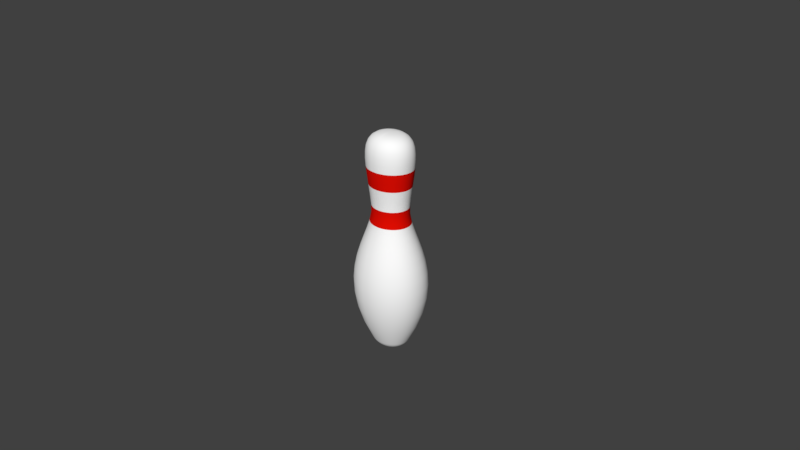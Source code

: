 # Source: 13.proyecto.pino.completo.blend  (saved by Blender 2.79.6; exported with 4.5.12 LTS)
import bpy
from mathutils import Matrix  # noqa: F401  (used for matrix-valued properties, if any)

bpy.ops.wm.read_factory_settings(use_empty=True)
scene = bpy.context.scene
scene.name = 'Scene'

# ---- collections
col_collection_1 = bpy.data.collections.new('Collection 1'); scene.collection.children.link(col_collection_1)

# ---- materials (node trees are filled in below, after node groups)
mat_material_001 = bpy.data.materials.new('Material.001')
mat_material_001.alpha_threshold = 0.0
mat_material_001.use_transparent_shadow = False
mat_material_001.diffuse_color = (1.0, 1.0, 1.0, 1.0)
mat_material_001.roughness = 0.5
mat_material_002 = bpy.data.materials.new('Material.002')
mat_material_002.alpha_threshold = 0.0
mat_material_002.use_transparent_shadow = False
mat_material_002.diffuse_color = (0.8, 0.004591, 0.0008343, 1.0)
mat_material_002.roughness = 0.5

# ---- material node trees

# ---- world
world_world = bpy.data.worlds.new('World'); scene.world = world_world
world_world.color = (0.05088, 0.05088, 0.05088)
world_world.use_sun_shadow = False
world_world.sun_shadow_jitter_overblur = 0.0

# ---- cameras
cam_camera = bpy.data.cameras.new('Camera')
cam_camera.clip_end = 100.0
cam_camera.lens = 35.0
cam_camera.sensor_width = 32.0
cam_camera.sensor_height = 18.0
cam_camera.ortho_scale = 7.314
cam_camera.dof.focus_distance = 0.0
cam_camera.dof.aperture_fstop = 128.0

# ---- meshes
me_cubeziercurve_000 = bpy.data.meshes.new('CUBezierCurve.000')
me_cubeziercurve_000.from_pydata([(24.25, 41.44, -75.5), (24.29, 25.31, -75.5), (24.08, 2.674, -75.5), (24.0, -6.215, -75.5), (24.11, -19.71, -75.5), (24.5, -34.24, -75.5), (24.92, -50.75, -75.5), (25.11, -81.38, -75.5), (24.07, -121.9, -75.5), (23.99, -123.7, -75.5), (23.91, -125.1, -75.5), (23.41, -129.1, -75.5), (22.97, -129.7, -75.5), (23.32, 51.78, -75.5), (23.68, 50.46, -75.5), (24.14, 45.27, -75.5), (24.32, 31.44, -75.5), (24.23, 18.46, -75.5), (24.16, 10.91, -75.5), (24.01, -12.9, -75.5), (24.29, -26.79, -75.5), (24.72, -42.19, -75.5), (25.07, -60.06, -75.5), (25.15, -70.23, -75.5), (24.61, -107.1, -75.5), (23.62, -128.0, -75.5), (23.51, -128.6, -75.5), (23.3, -129.4, -75.5), (23.19, -129.6, -75.5), (23.08, -129.7, -75.5), (23.95, 48.28, -75.5), (24.31, 36.82, -75.5), (24.94, -93.64, -75.5), (23.81, -126.3, -75.5), (23.72, -127.3, -75.5), (23.32, 51.78, -74.69), (23.67, 50.46, -74.06), (23.94, 48.28, -73.59), (24.12, 45.27, -73.26), (24.24, 41.44, -73.05), (24.3, 36.82, -72.95), (24.3, 31.44, -72.93), (24.28, 25.31, -72.98), (24.22, 18.46, -73.08), (24.15, 10.91, -73.21), (24.07, 2.674, -73.36), (23.99, -6.215, -73.49), (24.0, -12.9, -73.48), (24.1, -19.71, -73.3), (24.27, -26.79, -72.99), (24.48, -34.24, -72.62), (24.7, -42.19, -72.23), (24.9, -50.75, -71.87), (25.05, -60.06, -71.6), (25.12, -70.23, -71.47), (25.09, -81.38, -71.53), (24.92, -93.64, -71.83), (24.59, -107.1, -72.43), (24.06, -121.9, -73.37), (23.98, -123.7, -73.51), (23.89, -125.1, -73.66), (23.8, -126.3, -73.83), (23.71, -127.3, -74.0), (23.61, -128.0, -74.17), (23.51, -128.6, -74.36), (23.4, -129.1, -74.54), (23.29, -129.4, -74.73), (23.19, -129.6, -74.93), (23.08, -129.7, -75.12), (22.97, -129.7, -75.31), (23.3, 51.78, -73.9), (23.64, 50.46, -72.65), (23.9, 48.28, -71.71), (24.08, 45.27, -71.06), (24.19, 41.44, -70.65), (24.25, 36.82, -70.45), (24.26, 31.44, -70.41), (24.23, 25.31, -70.52), (24.17, 18.46, -70.71), (24.1, 10.91, -70.97), (24.03, 2.674, -71.26), (23.95, -6.215, -71.53), (23.96, -12.9, -71.5), (24.06, -19.71, -71.14), (24.22, -26.79, -70.54), (24.43, -34.24, -69.8), (24.64, -42.19, -69.02), (24.83, -50.75, -68.32), (24.98, -60.06, -67.79), (25.05, -70.23, -67.53), (25.01, -81.38, -67.65), (24.85, -93.64, -68.24), (24.53, -107.1, -69.42), (24.02, -121.9, -71.28), (23.94, -123.7, -71.56), (23.86, -125.1, -71.86), (23.77, -126.3, -72.18), (23.68, -127.3, -72.52), (23.58, -128.0, -72.87), (23.48, -128.6, -73.23), (23.38, -129.1, -73.6), (23.28, -129.4, -73.98), (23.17, -129.6, -74.36), (23.07, -129.7, -74.74), (22.97, -129.7, -75.13), (23.28, 51.78, -73.14), (23.6, 50.46, -71.3), (23.84, 48.28, -69.92), (24.01, 45.27, -68.96), (24.12, 41.44, -68.36), (24.17, 36.82, -68.06), (24.18, 31.44, -68.01), (24.15, 25.31, -68.16), (24.1, 18.46, -68.45), (24.03, 10.91, -68.84), (23.96, 2.674, -69.25), (23.89, -6.215, -69.65), (23.89, -12.9, -69.62), (23.99, -19.71, -69.08), (24.14, -26.79, -68.19), (24.34, -34.24, -67.1), (24.54, -42.19, -65.96), (24.72, -50.75, -64.93), (24.86, -60.06, -64.14), (24.92, -70.23, -63.76), (24.89, -81.38, -63.94), (24.74, -93.64, -64.81), (24.43, -107.1, -66.55), (23.95, -121.9, -69.29), (23.88, -123.7, -69.7), (23.8, -125.1, -70.15), (23.72, -126.3, -70.62), (23.63, -127.3, -71.11), (23.54, -128.0, -71.63), (23.45, -128.6, -72.16), (23.35, -129.1, -72.71), (23.26, -129.4, -73.26), (23.16, -129.6, -73.82), (23.06, -129.7, -74.38), (22.96, -129.7, -74.95), (23.24, 51.78, -72.43), (23.54, 50.46, -70.04), (23.76, 48.28, -68.25), (23.92, 45.27, -67.01), (24.01, 41.44, -66.22), (24.06, 36.82, -65.84), (24.07, 31.44, -65.78), (24.04, 25.31, -65.97), (24.0, 18.46, -66.35), (23.93, 10.91, -66.85), (23.87, 2.674, -67.39), (23.8, -6.215, -67.9), (23.81, -12.9, -67.86), (23.9, -19.71, -67.16), (24.04, -26.79, -66.01), (24.21, -34.24, -64.6), (24.4, -42.19, -63.12), (24.56, -50.75, -61.77), (24.69, -60.06, -60.75), (24.75, -70.23, -60.26), (24.72, -81.38, -60.49), (24.58, -93.64, -61.63), (24.3, -107.1, -63.88), (23.86, -121.9, -67.44), (23.8, -123.7, -67.97), (23.72, -125.1, -68.55), (23.65, -126.3, -69.16), (23.57, -127.3, -69.8), (23.49, -128.0, -70.47), (23.4, -128.6, -71.16), (23.31, -129.1, -71.87), (23.22, -129.4, -72.59), (23.13, -129.6, -73.32), (23.04, -129.7, -74.05), (22.95, -129.7, -74.78), (23.2, 51.78, -71.8), (23.46, 50.46, -68.91), (23.66, 48.28, -66.75), (23.8, 45.27, -65.24), (23.88, 41.44, -64.3), (23.92, 36.82, -63.83), (23.93, 31.44, -63.76), (23.91, 25.31, -63.99), (23.87, 18.46, -64.45), (23.81, 10.91, -65.05), (23.75, 2.674, -65.7), (23.7, -6.215, -66.33), (23.7, -12.9, -66.27), (23.78, -19.71, -65.43), (23.91, -26.79, -64.04), (24.06, -34.24, -62.33), (24.22, -42.19, -60.55), (24.37, -50.75, -58.92), (24.48, -60.06, -57.7), (24.54, -70.23, -57.1), (24.51, -81.38, -57.37), (24.39, -93.64, -58.75), (24.14, -107.1, -61.47), (23.75, -121.9, -65.77), (23.69, -123.7, -66.41), (23.63, -125.1, -67.1), (23.56, -126.3, -67.84), (23.49, -127.3, -68.62), (23.42, -128.0, -69.43), (23.34, -128.6, -70.26), (23.26, -129.1, -71.12), (23.18, -129.4, -71.99), (23.1, -129.6, -72.87), (23.02, -129.7, -73.75), (22.94, -129.7, -74.63), (23.15, 51.78, -71.24), (23.37, 50.46, -67.92), (23.54, 48.28, -65.44), (23.66, 45.27, -63.71), (23.73, 41.44, -62.62), (23.77, 36.82, -62.09), (23.77, 31.44, -62.0), (23.75, 25.31, -62.27), (23.72, 18.46, -62.8), (23.67, 10.91, -63.49), (23.62, 2.674, -64.24), (23.57, -6.215, -64.96), (23.58, -12.9, -64.89), (23.64, -19.71, -63.93), (23.75, -26.79, -62.33), (23.88, -34.24, -60.37), (24.02, -42.19, -58.31), (24.15, -50.75, -56.45), (24.24, -60.06, -55.03), (24.29, -70.23, -54.35), (24.27, -81.38, -54.66), (24.16, -93.64, -56.24), (23.95, -107.1, -59.37), (23.62, -121.9, -64.31), (23.57, -123.7, -65.05), (23.51, -125.1, -65.85), (23.46, -126.3, -66.7), (23.39, -127.3, -67.59), (23.33, -128.0, -68.52), (23.27, -128.6, -69.48), (23.2, -129.1, -70.46), (23.13, -129.4, -71.46), (23.07, -129.6, -72.47), (23.0, -129.7, -73.49), (22.93, -129.7, -74.5), (23.09, 51.78, -70.78), (23.27, 50.46, -67.11), (23.41, 48.28, -64.36), (23.5, 45.27, -62.44), (23.56, 41.44, -61.24), (23.59, 36.82, -60.64), (23.59, 31.44, -60.55), (23.58, 25.31, -60.85), (23.55, 18.46, -61.43), (23.51, 10.91, -62.2), (23.47, 2.674, -63.03), (23.43, -6.215, -63.82), (23.43, -12.9, -63.75), (23.49, -19.71, -62.68), (23.57, -26.79, -60.91), (23.68, -34.24, -58.74), (23.79, -42.19, -56.46), (23.89, -50.75, -54.39), (23.97, -60.06, -52.83), (24.01, -70.23, -52.07), (23.99, -81.38, -52.42), (23.9, -93.64, -54.17), (23.73, -107.1, -57.63), (23.47, -121.9, -63.1), (23.43, -123.7, -63.93), (23.38, -125.1, -64.81), (23.34, -126.3, -65.75), (23.29, -127.3, -66.74), (23.24, -128.0, -67.77), (23.19, -128.6, -68.83), (23.13, -129.1, -69.92), (23.08, -129.4, -71.03), (23.03, -129.6, -72.15), (22.97, -129.7, -73.27), (22.92, -129.7, -74.39), (23.03, 51.78, -70.43), (23.16, 50.46, -66.48), (23.26, 48.28, -63.53), (23.33, 45.27, -61.46), (23.37, 41.44, -60.17), (23.39, 36.82, -59.53), (23.39, 31.44, -59.43), (23.38, 25.31, -59.75), (23.36, 18.46, -60.38), (23.34, 10.91, -61.2), (23.31, 2.674, -62.09), (23.28, -6.215, -62.95), (23.28, -12.9, -62.87), (23.32, -19.71, -61.72), (23.38, -26.79, -59.81), (23.46, -34.24, -57.48), (23.54, -42.19, -55.04), (23.61, -50.75, -52.81), (23.67, -60.06, -51.13), (23.7, -70.23, -50.31), (23.68, -81.38, -50.69), (23.62, -93.64, -52.57), (23.5, -107.1, -56.29), (23.3, -121.9, -62.18), (23.27, -123.7, -63.06), (23.24, -125.1, -64.01), (23.21, -126.3, -65.02), (23.17, -127.3, -66.08), (23.14, -128.0, -67.19), (23.1, -128.6, -68.33), (23.06, -129.1, -69.5), (23.02, -129.4, -70.69), (22.98, -129.6, -71.89), (22.94, -129.7, -73.1), (22.9, -129.7, -74.31), (22.96, 51.78, -70.19), (23.04, 50.46, -66.05), (23.1, 48.28, -62.96), (23.15, 45.27, -60.8), (23.17, 41.44, -59.44), (23.18, 36.82, -58.77), (23.19, 31.44, -58.67), (23.18, 25.31, -59.0), (23.17, 18.46, -59.66), (23.15, 10.91, -60.52), (23.13, 2.674, -61.46), (23.12, -6.215, -62.35), (23.12, -12.9, -62.27), (23.14, -19.71, -61.07), (23.18, -26.79, -59.07), (23.23, -34.24, -56.63), (23.28, -42.19, -54.07), (23.32, -50.75, -51.74), (23.35, -60.06, -49.98), (23.37, -70.23, -49.12), (23.36, -81.38, -49.51), (23.32, -93.64, -51.49), (23.25, -107.1, -55.38), (23.13, -121.9, -61.54), (23.11, -123.7, -62.47), (23.09, -125.1, -63.47), (23.07, -126.3, -64.52), (23.05, -127.3, -65.64), (23.03, -128.0, -66.79), (23.01, -128.6, -67.99), (22.98, -129.1, -69.22), (22.96, -129.4, -70.46), (22.93, -129.6, -71.72), (22.91, -129.7, -72.99), (22.89, -129.7, -74.25), (22.9, 51.78, -70.07), (22.92, 50.46, -65.83), (22.94, 48.28, -62.67), (22.96, 45.27, -60.46), (22.97, 41.44, -59.07), (22.97, 36.82, -58.39), (22.97, 31.44, -58.28), (22.97, 25.31, -58.63), (22.96, 18.46, -59.3), (22.96, 10.91, -60.18), (22.95, 2.674, -61.14), (22.95, -6.215, -62.05), (22.95, -12.9, -61.97), (22.96, -19.71, -60.74), (22.97, -26.79, -58.7), (22.98, -34.24, -56.2), (23.0, -42.19, -53.58), (23.02, -50.75, -51.2), (23.03, -60.06, -49.39), (23.03, -70.23, -48.52), (23.03, -81.38, -48.92), (23.02, -93.64, -50.94), (22.99, -107.1, -54.92), (22.95, -121.9, -61.23), (22.95, -123.7, -62.17), (22.94, -125.1, -63.19), (22.93, -126.3, -64.27), (22.93, -127.3, -65.41), (22.92, -128.0, -66.59), (22.91, -128.6, -67.82), (22.9, -129.1, -69.07), (22.89, -129.4, -70.35), (22.89, -129.6, -71.64), (22.88, -129.7, -72.93), (22.87, -129.7, -74.22), (22.83, 51.78, -70.07), (22.8, 50.46, -65.83), (22.78, 48.28, -62.67), (22.77, 45.27, -60.46), (22.76, 41.44, -59.07), (22.75, 36.82, -58.39), (22.75, 31.44, -58.28), (22.75, 25.31, -58.63), (22.76, 18.46, -59.3), (22.76, 10.91, -60.18), (22.77, 2.674, -61.14), (22.78, -6.215, -62.05), (22.78, -12.9, -61.97), (22.77, -19.71, -60.74), (22.76, -26.79, -58.7), (22.74, -34.24, -56.2), (22.72, -42.19, -53.58), (22.71, -50.75, -51.2), (22.7, -60.06, -49.39), (22.69, -70.23, -48.52), (22.69, -81.38, -48.92), (22.71, -93.64, -50.94), (22.73, -107.1, -54.92), (22.77, -121.9, -61.23), (22.78, -123.7, -62.17), (22.78, -125.1, -63.19), (22.79, -126.3, -64.27), (22.8, -127.3, -65.41), (22.81, -128.0, -66.59), (22.81, -128.6, -67.82), (22.82, -129.1, -69.07), (22.83, -129.4, -70.35), (22.84, -129.6, -71.64), (22.85, -129.7, -72.93), (22.85, -129.7, -74.22), (22.76, 51.78, -70.19), (22.68, 50.46, -66.05), (22.62, 48.28, -62.96), (22.58, 45.27, -60.8), (22.55, 41.44, -59.44), (22.54, 36.82, -58.77), (22.54, 31.44, -58.67), (22.54, 25.31, -59.0), (22.56, 18.46, -59.66), (22.57, 10.91, -60.52), (22.59, 2.674, -61.46), (22.61, -6.215, -62.35), (22.61, -12.9, -62.27), (22.58, -19.71, -61.07), (22.54, -26.79, -59.07), (22.5, -34.24, -56.63), (22.45, -42.19, -54.07), (22.4, -50.75, -51.74), (22.37, -60.06, -49.98), (22.35, -70.23, -49.12), (22.36, -81.38, -49.51), (22.4, -93.64, -51.49), (22.47, -107.1, -55.38), (22.59, -121.9, -61.54), (22.61, -123.7, -62.47), (22.63, -125.1, -63.47), (22.65, -126.3, -64.52), (22.67, -127.3, -65.64), (22.69, -128.0, -66.79), (22.72, -128.6, -67.99), (22.74, -129.1, -69.22), (22.76, -129.4, -70.46), (22.79, -129.6, -71.72), (22.81, -129.7, -72.99), (22.84, -129.7, -74.25), (22.69, 51.78, -70.43), (22.56, 50.46, -66.48), (22.46, 48.28, -63.53), (22.4, 45.27, -61.46), (22.35, 41.44, -60.17), (22.33, 36.82, -59.53), (22.33, 31.44, -59.43), (22.34, 25.31, -59.75), (22.36, 18.46, -60.38), (22.39, 10.91, -61.2), (22.42, 2.674, -62.09), (22.44, -6.215, -62.95), (22.44, -12.9, -62.87), (22.4, -19.71, -61.72), (22.34, -26.79, -59.81), (22.26, -34.24, -57.48), (22.18, -42.19, -55.04), (22.11, -50.75, -52.81), (22.05, -60.06, -51.13), (22.03, -70.23, -50.31), (22.04, -81.38, -50.69), (22.1, -93.64, -52.57), (22.22, -107.1, -56.29), (22.42, -121.9, -62.18), (22.45, -123.7, -63.06), (22.48, -125.1, -64.01), (22.51, -126.3, -65.02), (22.55, -127.3, -66.08), (22.59, -128.0, -67.19), (22.62, -128.6, -68.33), (22.66, -129.1, -69.5), (22.7, -129.4, -70.69), (22.74, -129.6, -71.89), (22.78, -129.7, -73.1), (22.82, -129.7, -74.31), (22.63, 51.78, -70.78), (22.45, 50.46, -67.11), (22.32, 48.28, -64.36), (22.22, 45.27, -62.44), (22.17, 41.44, -61.24), (22.14, 36.82, -60.64), (22.13, 31.44, -60.55), (22.15, 25.31, -60.85), (22.17, 18.46, -61.43), (22.21, 10.91, -62.2), (22.25, 2.674, -63.03), (22.29, -6.215, -63.82), (22.29, -12.9, -63.75), (22.24, -19.71, -62.68), (22.15, -26.79, -60.91), (22.04, -34.24, -58.74), (21.93, -42.19, -56.46), (21.83, -50.75, -54.39), (21.75, -60.06, -52.83), (21.72, -70.23, -52.07), (21.73, -81.38, -52.42), (21.82, -93.64, -54.17), (21.99, -107.1, -57.63), (22.26, -121.9, -63.1), (22.3, -123.7, -63.93), (22.34, -125.1, -64.81), (22.39, -126.3, -65.75), (22.43, -127.3, -66.74), (22.48, -128.0, -67.77), (22.54, -128.6, -68.83), (22.59, -129.1, -69.92), (22.64, -129.4, -71.03), (22.7, -129.6, -72.15), (22.75, -129.7, -73.27), (22.81, -129.7, -74.39), (22.57, 51.78, -71.24), (22.35, 50.46, -67.92), (22.18, 48.28, -65.44), (22.07, 45.27, -63.71), (21.99, 41.44, -62.62), (21.96, 36.82, -62.09), (21.95, 31.44, -62.0), (21.97, 25.31, -62.27), (22.01, 18.46, -62.8), (22.05, 10.91, -63.49), (22.1, 2.674, -64.24), (22.15, -6.215, -64.96), (22.15, -12.9, -64.89), (22.08, -19.71, -63.93), (21.97, -26.79, -62.33), (21.84, -34.24, -60.37), (21.7, -42.19, -58.31), (21.58, -50.75, -56.45), (21.48, -60.06, -55.03), (21.44, -70.23, -54.35), (21.46, -81.38, -54.66), (21.56, -93.64, -56.24), (21.77, -107.1, -59.37), (22.11, -121.9, -64.31), (22.16, -123.7, -65.05), (22.21, -125.1, -65.85), (22.27, -126.3, -66.7), (22.33, -127.3, -67.59), (22.39, -128.0, -68.52), (22.46, -128.6, -69.48), (22.52, -129.1, -70.46), (22.59, -129.4, -71.46), (22.66, -129.6, -72.47), (22.73, -129.7, -73.49), (22.79, -129.7, -74.5), (22.52, 51.78, -71.8), (22.26, 50.46, -68.91), (22.06, 48.28, -66.75), (21.93, 45.27, -65.24), (21.84, 41.44, -64.3), (21.8, 36.82, -63.83), (21.79, 31.44, -63.76), (21.81, 25.31, -63.99), (21.85, 18.46, -64.45), (21.91, 10.91, -65.05), (21.97, 2.674, -65.7), (22.03, -6.215, -66.33), (22.02, -12.9, -66.27), (21.94, -19.71, -65.43), (21.82, -26.79, -64.04), (21.66, -34.24, -62.33), (21.5, -42.19, -60.55), (21.35, -50.75, -58.92), (21.24, -60.06, -57.7), (21.18, -70.23, -57.1), (21.21, -81.38, -57.37), (21.34, -93.64, -58.75), (21.58, -107.1, -61.47), (21.97, -121.9, -65.77), (22.03, -123.7, -66.41), (22.1, -125.1, -67.1), (22.16, -126.3, -67.84), (22.23, -127.3, -68.62), (22.31, -128.0, -69.43), (22.38, -128.6, -70.26), (22.46, -129.1, -71.12), (22.54, -129.4, -71.99), (22.62, -129.6, -72.87), (22.7, -129.7, -73.75), (22.78, -129.7, -74.63), (22.48, 51.78, -72.43), (22.18, 50.46, -70.04), (21.96, 48.28, -68.25), (21.81, 45.27, -67.01), (21.71, 41.44, -66.22), (21.66, 36.82, -65.84), (21.66, 31.44, -65.78), (21.68, 25.31, -65.97), (21.73, 18.46, -66.35), (21.79, 10.91, -66.85), (21.86, 2.674, -67.39), (21.92, -6.215, -67.9), (21.91, -12.9, -67.86), (21.83, -19.71, -67.16), (21.68, -26.79, -66.01), (21.51, -34.24, -64.6), (21.33, -42.19, -63.12), (21.16, -50.75, -61.77), (21.03, -60.06, -60.75), (20.97, -70.23, -60.26), (21.0, -81.38, -60.49), (21.14, -93.64, -61.63), (21.42, -107.1, -63.88), (21.86, -121.9, -67.44), (21.93, -123.7, -67.97), (22.0, -125.1, -68.55), (22.07, -126.3, -69.16), (22.15, -127.3, -69.8), (22.24, -128.0, -70.47), (22.32, -128.6, -71.16), (22.41, -129.1, -71.87), (22.5, -129.4, -72.59), (22.59, -129.6, -73.32), (22.68, -129.7, -74.05), (22.77, -129.7, -74.78), (22.45, 51.78, -73.14), (22.12, 50.46, -71.3), (21.88, 48.28, -69.92), (21.71, 45.27, -68.96), (21.61, 41.44, -68.36), (21.55, 36.82, -68.06), (21.55, 31.44, -68.01), (21.57, 25.31, -68.16), (21.62, 18.46, -68.45), (21.69, 10.91, -68.84), (21.76, 2.674, -69.25), (21.83, -6.215, -69.65), (21.83, -12.9, -69.62), (21.73, -19.71, -69.08), (21.58, -26.79, -68.19), (21.39, -34.24, -67.1), (21.19, -42.19, -65.96), (21.01, -50.75, -64.93), (20.87, -60.06, -64.14), (20.8, -70.23, -63.76), (20.83, -81.38, -63.94), (20.99, -93.64, -64.81), (21.29, -107.1, -66.55), (21.77, -121.9, -69.29), (21.84, -123.7, -69.7), (21.92, -125.1, -70.15), (22.0, -126.3, -70.62), (22.09, -127.3, -71.11), (22.18, -128.0, -71.63), (22.27, -128.6, -72.16), (22.37, -129.1, -72.71), (22.47, -129.4, -73.26), (22.57, -129.6, -73.82), (22.67, -129.7, -74.38), (22.76, -129.7, -74.95), (22.42, 51.78, -73.9), (22.08, 50.46, -72.65), (21.82, 48.28, -71.71), (21.64, 45.27, -71.06), (21.53, 41.44, -70.65), (21.48, 36.82, -70.45), (21.47, 31.44, -70.41), (21.49, 25.31, -70.52), (21.55, 18.46, -70.71), (21.62, 10.91, -70.97), (21.7, 2.674, -71.26), (21.77, -6.215, -71.53), (21.77, -12.9, -71.5), (21.67, -19.71, -71.14), (21.5, -26.79, -70.54), (21.3, -34.24, -69.8), (21.09, -42.19, -69.02), (20.89, -50.75, -68.32), (20.75, -60.06, -67.79), (20.68, -70.23, -67.53), (20.71, -81.38, -67.65), (20.87, -93.64, -68.24), (21.19, -107.1, -69.42), (21.71, -121.9, -71.28), (21.78, -123.7, -71.56), (21.86, -125.1, -71.86), (21.95, -126.3, -72.18), (22.04, -127.3, -72.52), (22.14, -128.0, -72.87), (22.24, -128.6, -73.23), (22.34, -129.1, -73.6), (22.44, -129.4, -73.98), (22.55, -129.6, -74.36), (22.65, -129.7, -74.74), (22.76, -129.7, -75.13), (22.41, 51.78, -74.69), (22.05, 50.46, -74.06), (21.79, 48.28, -73.59), (21.6, 45.27, -73.26), (21.48, 41.44, -73.05), (21.43, 36.82, -72.95), (21.42, 31.44, -72.93), (21.45, 25.31, -72.98), (21.5, 18.46, -73.08), (21.58, 10.91, -73.21), (21.66, 2.674, -73.36), (21.73, -6.215, -73.49), (21.73, -12.9, -73.48), (21.62, -19.71, -73.3), (21.45, -26.79, -72.99), (21.24, -34.24, -72.62), (21.02, -42.19, -72.23), (20.82, -50.75, -71.87), (20.67, -60.06, -71.6), (20.6, -70.23, -71.47), (20.63, -81.38, -71.53), (20.8, -93.64, -71.83), (21.14, -107.1, -72.43), (21.66, -121.9, -73.37), (21.74, -123.7, -73.51), (21.83, -125.1, -73.66), (21.92, -126.3, -73.83), (22.02, -127.3, -74.0), (22.11, -128.0, -74.17), (22.22, -128.6, -74.36), (22.32, -129.1, -74.54), (22.43, -129.4, -74.73), (22.54, -129.6, -74.93), (22.65, -129.7, -75.12), (22.75, -129.7, -75.31), (22.4, 51.78, -75.5), (22.04, 50.46, -75.5), (21.77, 48.28, -75.5), (21.59, 45.27, -75.5), (21.47, 41.44, -75.5), (21.41, 36.82, -75.5), (21.4, 31.44, -75.5), (21.43, 25.31, -75.5), (21.49, 18.46, -75.5), (21.56, 10.91, -75.5), (21.64, 2.674, -75.5), (21.72, -6.215, -75.5), (21.71, -12.9, -75.5), (21.61, -19.71, -75.5), (21.44, -26.79, -75.5), (21.22, -34.24, -75.5), (21.0, -42.19, -75.5), (20.8, -50.75, -75.5), (20.65, -60.06, -75.5), (20.57, -70.23, -75.5), (20.61, -81.38, -75.5), (20.78, -93.64, -75.5), (21.12, -107.1, -75.5), (21.65, -121.9, -75.5), (21.73, -123.7, -75.5), (21.82, -125.1, -75.5), (21.91, -126.3, -75.5), (22.01, -127.3, -75.5), (22.11, -128.0, -75.5), (22.21, -128.6, -75.5), (22.32, -129.1, -75.5), (22.42, -129.4, -75.5), (22.53, -129.6, -75.5), (22.64, -129.7, -75.5), (22.75, -129.7, -75.5), (22.41, 51.78, -76.32), (22.05, 50.46, -76.95), (21.79, 48.28, -77.42), (21.6, 45.27, -77.75), (21.48, 41.44, -77.96), (21.43, 36.82, -78.06), (21.42, 31.44, -78.08), (21.45, 25.31, -78.03), (21.5, 18.46, -77.93), (21.58, 10.91, -77.79), (21.66, 2.674, -77.65), (21.73, -6.215, -77.51), (21.73, -12.9, -77.53), (21.62, -19.71, -77.71), (21.45, -26.79, -78.02), (21.24, -34.24, -78.39), (21.02, -42.19, -78.78), (20.82, -50.75, -79.14), (20.67, -60.06, -79.41), (20.6, -70.23, -79.54), (20.63, -81.38, -79.48), (20.8, -93.64, -79.18), (21.14, -107.1, -78.58), (21.66, -121.9, -77.64), (21.74, -123.7, -77.5), (21.83, -125.1, -77.34), (21.92, -126.3, -77.18), (22.02, -127.3, -77.01), (22.11, -128.0, -76.84), (22.22, -128.6, -76.65), (22.32, -129.1, -76.47), (22.43, -129.4, -76.27), (22.54, -129.6, -76.08), (22.65, -129.7, -75.89), (22.75, -129.7, -75.7), (22.42, 51.78, -77.11), (22.08, 50.46, -78.36), (21.82, 48.28, -79.3), (21.64, 45.27, -79.95), (21.53, 41.44, -80.36), (21.48, 36.82, -80.56), (21.47, 31.44, -80.59), (21.49, 25.31, -80.49), (21.55, 18.46, -80.29), (21.62, 10.91, -80.03), (21.7, 2.674, -79.75), (21.77, -6.215, -79.48), (21.77, -12.9, -79.5), (21.67, -19.71, -79.87), (21.5, -26.79, -80.47), (21.3, -34.24, -81.21), (21.09, -42.19, -81.98), (20.89, -50.75, -82.69), (20.75, -60.06, -83.22), (20.68, -70.23, -83.48), (20.71, -81.38, -83.36), (20.87, -93.64, -82.77), (21.19, -107.1, -81.59), (21.71, -121.9, -79.72), (21.78, -123.7, -79.44), (21.86, -125.1, -79.14), (21.95, -126.3, -78.82), (22.04, -127.3, -78.49), (22.14, -128.0, -78.14), (22.24, -128.6, -77.78), (22.34, -129.1, -77.41), (22.44, -129.4, -77.03), (22.55, -129.6, -76.65), (22.65, -129.7, -76.26), (22.76, -129.7, -75.88), (22.45, 51.78, -77.87), (22.12, 50.46, -79.71), (21.88, 48.28, -81.09), (21.71, 45.27, -82.05), (21.61, 41.44, -82.65), (21.55, 36.82, -82.95), (21.55, 31.44, -83.0), (21.57, 25.31, -82.85), (21.62, 18.46, -82.55), (21.69, 10.91, -82.17), (21.76, 2.674, -81.75), (21.83, -6.215, -81.36), (21.83, -12.9, -81.39), (21.73, -19.71, -81.93), (21.58, -26.79, -82.82), (21.39, -34.24, -83.91), (21.19, -42.19, -85.04), (21.01, -50.75, -86.08), (20.87, -60.06, -86.86), (20.8, -70.23, -87.24), (20.83, -81.38, -87.07), (20.99, -93.64, -86.19), (21.29, -107.1, -84.46), (21.77, -121.9, -81.72), (21.84, -123.7, -81.3), (21.92, -125.1, -80.86), (22.0, -126.3, -80.39), (22.09, -127.3, -79.9), (22.18, -128.0, -79.38), (22.27, -128.6, -78.85), (22.37, -129.1, -78.3), (22.47, -129.4, -77.75), (22.57, -129.6, -77.19), (22.67, -129.7, -76.62), (22.76, -129.7, -76.06), (22.48, 51.78, -78.57), (22.18, 50.46, -80.97), (21.96, 48.28, -82.75), (21.81, 45.27, -84.0), (21.71, 41.44, -84.79), (21.66, 36.82, -85.17), (21.66, 31.44, -85.23), (21.68, 25.31, -85.04), (21.73, 18.46, -84.66), (21.79, 10.91, -84.16), (21.86, 2.674, -83.62), (21.92, -6.215, -83.1), (21.91, -12.9, -83.15), (21.83, -19.71, -83.85), (21.68, -26.79, -85.0), (21.51, -34.24, -86.41), (21.33, -42.19, -87.89), (21.16, -50.75, -89.23), (21.03, -60.06, -90.25), (20.97, -70.23, -90.75), (21.0, -81.38, -90.52), (21.14, -93.64, -89.38), (21.42, -107.1, -87.13), (21.86, -121.9, -83.57), (21.93, -123.7, -83.04), (22.0, -125.1, -82.46), (22.07, -126.3, -81.85), (22.15, -127.3, -81.21), (22.24, -128.0, -80.54), (22.32, -128.6, -79.85), (22.41, -129.1, -79.14), (22.5, -129.4, -78.42), (22.59, -129.6, -77.69), (22.68, -129.7, -76.96), (22.77, -129.7, -76.23), (22.52, 51.78, -79.21), (22.26, 50.46, -82.1), (22.06, 48.28, -84.26), (21.93, 45.27, -85.77), (21.84, 41.44, -86.71), (21.8, 36.82, -87.18), (21.79, 31.44, -87.25), (21.81, 25.31, -87.01), (21.85, 18.46, -86.56), (21.91, 10.91, -85.96), (21.97, 2.674, -85.3), (22.03, -6.215, -84.68), (22.02, -12.9, -84.73), (21.94, -19.71, -85.58), (21.82, -26.79, -86.97), (21.66, -34.24, -88.67), (21.5, -42.19, -90.46), (21.35, -50.75, -92.08), (21.24, -60.06, -93.31), (21.18, -70.23, -93.91), (21.21, -81.38, -93.64), (21.34, -93.64, -92.26), (21.58, -107.1, -89.54), (21.97, -121.9, -85.24), (22.03, -123.7, -84.6), (22.1, -125.1, -83.9), (22.16, -126.3, -83.16), (22.23, -127.3, -82.39), (22.31, -128.0, -81.58), (22.38, -128.6, -80.75), (22.46, -129.1, -79.89), (22.54, -129.4, -79.02), (22.62, -129.6, -78.14), (22.7, -129.7, -77.26), (22.78, -129.7, -76.38), (22.57, 51.78, -79.76), (22.35, 50.46, -83.09), (22.18, 48.28, -85.56), (22.07, 45.27, -87.3), (21.99, 41.44, -88.39), (21.96, 36.82, -88.92), (21.95, 31.44, -89.01), (21.97, 25.31, -88.74), (22.01, 18.46, -88.21), (22.05, 10.91, -87.52), (22.1, 2.674, -86.77), (22.15, -6.215, -86.05), (22.15, -12.9, -86.11), (22.08, -19.71, -87.08), (21.97, -26.79, -88.68), (21.84, -34.24, -90.64), (21.7, -42.19, -92.69), (21.58, -50.75, -94.56), (21.48, -60.06, -95.97), (21.44, -70.23, -96.66), (21.46, -81.38, -96.35), (21.56, -93.64, -94.76), (21.77, -107.1, -91.64), (22.11, -121.9, -86.7), (22.16, -123.7, -85.96), (22.21, -125.1, -85.16), (22.27, -126.3, -84.31), (22.33, -127.3, -83.42), (22.39, -128.0, -82.49), (22.46, -128.6, -81.53), (22.52, -129.1, -80.55), (22.59, -129.4, -79.55), (22.66, -129.6, -78.54), (22.73, -129.7, -77.52), (22.79, -129.7, -76.51), (22.63, 51.78, -80.22), (22.45, 50.46, -83.9), (22.32, 48.28, -86.65), (22.22, 45.27, -88.57), (22.17, 41.44, -89.77), (22.14, 36.82, -90.37), (22.13, 31.44, -90.46), (22.15, 25.31, -90.16), (22.17, 18.46, -89.57), (22.21, 10.91, -88.81), (22.25, 2.674, -87.98), (22.29, -6.215, -87.19), (22.29, -12.9, -87.26), (22.24, -19.71, -88.33), (22.15, -26.79, -90.1), (22.04, -34.24, -92.27), (21.93, -42.19, -94.54), (21.83, -50.75, -96.61), (21.75, -60.06, -98.18), (21.72, -70.23, -98.94), (21.73, -81.38, -98.59), (21.82, -93.64, -96.84), (21.99, -107.1, -93.38), (22.26, -121.9, -87.9), (22.3, -123.7, -87.08), (22.34, -125.1, -86.2), (22.39, -126.3, -85.26), (22.43, -127.3, -84.27), (22.48, -128.0, -83.24), (22.54, -128.6, -82.18), (22.59, -129.1, -81.09), (22.64, -129.4, -79.98), (22.7, -129.6, -78.86), (22.75, -129.7, -77.74), (22.81, -129.7, -76.62), (22.69, 51.78, -80.58), (22.56, 50.46, -84.53), (22.46, 48.28, -87.48), (22.4, 45.27, -89.55), (22.35, 41.44, -90.84), (22.33, 36.82, -91.48), (22.33, 31.44, -91.58), (22.34, 25.31, -91.26), (22.36, 18.46, -90.63), (22.39, 10.91, -89.81), (22.42, 2.674, -88.91), (22.44, -6.215, -88.06), (22.44, -12.9, -88.14), (22.4, -19.71, -89.29), (22.34, -26.79, -91.19), (22.26, -34.24, -93.53), (22.18, -42.19, -95.97), (22.11, -50.75, -98.19), (22.05, -60.06, -99.88), (22.03, -70.23, -100.7), (22.04, -81.38, -100.3), (22.1, -93.64, -98.44), (22.22, -107.1, -94.71), (22.42, -121.9, -88.83), (22.45, -123.7, -87.95), (22.48, -125.1, -87.0), (22.51, -126.3, -85.99), (22.55, -127.3, -84.93), (22.59, -128.0, -83.82), (22.62, -128.6, -82.68), (22.66, -129.1, -81.51), (22.7, -129.4, -80.32), (22.74, -129.6, -79.11), (22.78, -129.7, -77.9), (22.82, -129.7, -76.7), (22.76, 51.78, -80.82), (22.68, 50.46, -84.96), (22.62, 48.28, -88.05), (22.58, 45.27, -90.21), (22.55, 41.44, -91.57), (22.54, 36.82, -92.24), (22.54, 31.44, -92.34), (22.54, 25.31, -92.0), (22.56, 18.46, -91.34), (22.57, 10.91, -90.49), (22.59, 2.674, -89.55), (22.61, -6.215, -88.66), (22.61, -12.9, -88.73), (22.58, -19.71, -89.94), (22.54, -26.79, -91.94), (22.5, -34.24, -94.38), (22.45, -42.19, -96.94), (22.4, -50.75, -99.27), (22.37, -60.06, -101.0), (22.35, -70.23, -101.9), (22.36, -81.38, -101.5), (22.4, -93.64, -99.52), (22.47, -107.1, -95.62), (22.59, -121.9, -89.46), (22.61, -123.7, -88.54), (22.63, -125.1, -87.54), (22.65, -126.3, -86.48), (22.67, -127.3, -85.37), (22.69, -128.0, -84.21), (22.72, -128.6, -83.02), (22.74, -129.1, -81.79), (22.76, -129.4, -80.55), (22.79, -129.6, -79.28), (22.81, -129.7, -78.02), (22.84, -129.7, -76.76), (22.86, 52.22, -75.5), (22.83, 51.78, -80.94), (22.8, 50.46, -85.17), (22.78, 48.28, -88.34), (22.77, 45.27, -90.55), (22.76, 41.44, -91.93), (22.75, 36.82, -92.62), (22.75, 31.44, -92.73), (22.75, 25.31, -92.38), (22.76, 18.46, -91.71), (22.76, 10.91, -90.83), (22.77, 2.674, -89.87), (22.78, -6.215, -88.96), (22.78, -12.9, -89.04), (22.77, -19.71, -90.27), (22.76, -26.79, -92.31), (22.74, -34.24, -94.81), (22.72, -42.19, -97.43), (22.71, -50.75, -99.81), (22.7, -60.06, -101.6), (22.69, -70.23, -102.5), (22.69, -81.38, -102.1), (22.71, -93.64, -100.1), (22.73, -107.1, -96.08), (22.77, -121.9, -89.78), (22.78, -123.7, -88.84), (22.78, -125.1, -87.82), (22.79, -126.3, -86.74), (22.8, -127.3, -85.6), (22.81, -128.0, -84.41), (22.81, -128.6, -83.19), (22.82, -129.1, -81.94), (22.83, -129.4, -80.66), (22.84, -129.6, -79.37), (22.85, -129.7, -78.08), (22.85, -129.7, -76.78), (22.86, -129.7, -75.5), (22.9, 51.78, -80.94), (22.92, 50.46, -85.17), (22.94, 48.28, -88.34), (22.96, 45.27, -90.55), (22.97, 41.44, -91.93), (22.97, 36.82, -92.62), (22.97, 31.44, -92.73), (22.97, 25.31, -92.38), (22.96, 18.46, -91.71), (22.96, 10.91, -90.83), (22.95, 2.674, -89.87), (22.95, -6.215, -88.96), (22.95, -12.9, -89.04), (22.96, -19.71, -90.27), (22.97, -26.79, -92.31), (22.98, -34.24, -94.81), (23.0, -42.19, -97.43), (23.02, -50.75, -99.81), (23.03, -60.06, -101.6), (23.03, -70.23, -102.5), (23.03, -81.38, -102.1), (23.02, -93.64, -100.1), (22.99, -107.1, -96.08), (22.95, -121.9, -89.78), (22.95, -123.7, -88.84), (22.94, -125.1, -87.82), (22.93, -126.3, -86.74), (22.93, -127.3, -85.6), (22.92, -128.0, -84.41), (22.91, -128.6, -83.19), (22.9, -129.1, -81.94), (22.89, -129.4, -80.66), (22.89, -129.6, -79.37), (22.88, -129.7, -78.08), (22.87, -129.7, -76.78), (22.96, 51.78, -80.82), (23.04, 50.46, -84.96), (23.1, 48.28, -88.05), (23.15, 45.27, -90.21), (23.17, 41.44, -91.57), (23.18, 36.82, -92.24), (23.19, 31.44, -92.34), (23.18, 25.31, -92.0), (23.17, 18.46, -91.34), (23.15, 10.91, -90.49), (23.13, 2.674, -89.55), (23.12, -6.215, -88.66), (23.12, -12.9, -88.73), (23.14, -19.71, -89.94), (23.18, -26.79, -91.94), (23.23, -34.24, -94.38), (23.28, -42.19, -96.94), (23.32, -50.75, -99.27), (23.35, -60.06, -101.0), (23.37, -70.23, -101.9), (23.36, -81.38, -101.5), (23.32, -93.64, -99.52), (23.25, -107.1, -95.62), (23.13, -121.9, -89.46), (23.11, -123.7, -88.54), (23.09, -125.1, -87.54), (23.07, -126.3, -86.48), (23.05, -127.3, -85.37), (23.03, -128.0, -84.21), (23.01, -128.6, -83.02), (22.98, -129.1, -81.79), (22.96, -129.4, -80.55), (22.93, -129.6, -79.28), (22.91, -129.7, -78.02), (22.89, -129.7, -76.76), (23.03, 51.78, -80.58), (23.16, 50.46, -84.53), (23.26, 48.28, -87.48), (23.33, 45.27, -89.55), (23.37, 41.44, -90.84), (23.39, 36.82, -91.48), (23.39, 31.44, -91.58), (23.38, 25.31, -91.26), (23.36, 18.46, -90.63), (23.34, 10.91, -89.81), (23.31, 2.674, -88.91), (23.28, -6.215, -88.06), (23.28, -12.9, -88.14), (23.32, -19.71, -89.29), (23.38, -26.79, -91.19), (23.46, -34.24, -93.53), (23.54, -42.19, -95.97), (23.61, -50.75, -98.19), (23.67, -60.06, -99.88), (23.7, -70.23, -100.7), (23.68, -81.38, -100.3), (23.62, -93.64, -98.44), (23.5, -107.1, -94.71), (23.3, -121.9, -88.83), (23.27, -123.7, -87.95), (23.24, -125.1, -87.0), (23.21, -126.3, -85.99), (23.17, -127.3, -84.93), (23.14, -128.0, -83.82), (23.1, -128.6, -82.68), (23.06, -129.1, -81.51), (23.02, -129.4, -80.32), (22.98, -129.6, -79.11), (22.94, -129.7, -77.9), (22.9, -129.7, -76.7), (23.09, 51.78, -80.22), (23.27, 50.46, -83.9), (23.41, 48.28, -86.65), (23.5, 45.27, -88.57), (23.56, 41.44, -89.77), (23.59, 36.82, -90.37), (23.59, 31.44, -90.46), (23.58, 25.31, -90.16), (23.55, 18.46, -89.57), (23.51, 10.91, -88.81), (23.47, 2.674, -87.98), (23.43, -6.215, -87.19), (23.43, -12.9, -87.26), (23.49, -19.71, -88.33), (23.57, -26.79, -90.1), (23.68, -34.24, -92.27), (23.79, -42.19, -94.54), (23.89, -50.75, -96.61), (23.97, -60.06, -98.18), (24.01, -70.23, -98.94), (23.99, -81.38, -98.59), (23.9, -93.64, -96.84), (23.73, -107.1, -93.38), (23.47, -121.9, -87.9), (23.43, -123.7, -87.08), (23.38, -125.1, -86.2), (23.34, -126.3, -85.26), (23.29, -127.3, -84.27), (23.24, -128.0, -83.24), (23.19, -128.6, -82.18), (23.13, -129.1, -81.09), (23.08, -129.4, -79.98), (23.03, -129.6, -78.86), (22.97, -129.7, -77.74), (22.92, -129.7, -76.62), (23.15, 51.78, -79.76), (23.37, 50.46, -83.09), (23.54, 48.28, -85.56), (23.66, 45.27, -87.3), (23.73, 41.44, -88.39), (23.77, 36.82, -88.92), (23.77, 31.44, -89.01), (23.75, 25.31, -88.74), (23.72, 18.46, -88.21), (23.67, 10.91, -87.52), (23.62, 2.674, -86.77), (23.57, -6.215, -86.05), (23.58, -12.9, -86.11), (23.64, -19.71, -87.08), (23.75, -26.79, -88.68), (23.88, -34.24, -90.64), (24.02, -42.19, -92.69), (24.15, -50.75, -94.56), (24.24, -60.06, -95.97), (24.29, -70.23, -96.66), (24.27, -81.38, -96.35), (24.16, -93.64, -94.76), (23.95, -107.1, -91.64), (23.62, -121.9, -86.7), (23.57, -123.7, -85.96), (23.51, -125.1, -85.16), (23.46, -126.3, -84.31), (23.39, -127.3, -83.42), (23.33, -128.0, -82.49), (23.27, -128.6, -81.53), (23.2, -129.1, -80.55), (23.13, -129.4, -79.55), (23.07, -129.6, -78.54), (23.0, -129.7, -77.52), (22.93, -129.7, -76.51), (23.2, 51.78, -79.21), (23.46, 50.46, -82.1), (23.66, 48.28, -84.26), (23.8, 45.27, -85.77), (23.88, 41.44, -86.71), (23.92, 36.82, -87.18), (23.93, 31.44, -87.25), (23.91, 25.31, -87.01), (23.87, 18.46, -86.56), (23.81, 10.91, -85.96), (23.75, 2.674, -85.3), (23.7, -6.215, -84.68), (23.7, -12.9, -84.73), (23.78, -19.71, -85.58), (23.91, -26.79, -86.97), (24.06, -34.24, -88.67), (24.22, -42.19, -90.46), (24.37, -50.75, -92.08), (24.48, -60.06, -93.31), (24.54, -70.23, -93.91), (24.51, -81.38, -93.64), (24.39, -93.64, -92.26), (24.14, -107.1, -89.54), (23.75, -121.9, -85.24), (23.69, -123.7, -84.6), (23.63, -125.1, -83.9), (23.56, -126.3, -83.16), (23.49, -127.3, -82.39), (23.42, -128.0, -81.58), (23.34, -128.6, -80.75), (23.26, -129.1, -79.89), (23.18, -129.4, -79.02), (23.1, -129.6, -78.14), (23.02, -129.7, -77.26), (22.94, -129.7, -76.38), (23.24, 51.78, -78.57), (23.54, 50.46, -80.97), (23.76, 48.28, -82.75), (23.92, 45.27, -84.0), (24.01, 41.44, -84.79), (24.06, 36.82, -85.17), (24.07, 31.44, -85.23), (24.04, 25.31, -85.04), (24.0, 18.46, -84.66), (23.93, 10.91, -84.16), (23.87, 2.674, -83.62), (23.8, -6.215, -83.1), (23.81, -12.9, -83.15), (23.9, -19.71, -83.85), (24.04, -26.79, -85.0), (24.21, -34.24, -86.41), (24.4, -42.19, -87.89), (24.56, -50.75, -89.23), (24.69, -60.06, -90.25), (24.75, -70.23, -90.75), (24.72, -81.38, -90.52), (24.58, -93.64, -89.38), (24.3, -107.1, -87.13), (23.86, -121.9, -83.57), (23.8, -123.7, -83.04), (23.72, -125.1, -82.46), (23.65, -126.3, -81.85), (23.57, -127.3, -81.21), (23.49, -128.0, -80.54), (23.4, -128.6, -79.85), (23.31, -129.1, -79.14), (23.22, -129.4, -78.42), (23.13, -129.6, -77.69), (23.04, -129.7, -76.96), (22.95, -129.7, -76.23), (23.28, 51.78, -77.87), (23.6, 50.46, -79.71), (23.84, 48.28, -81.09), (24.01, 45.27, -82.05), (24.12, 41.44, -82.65), (24.17, 36.82, -82.95), (24.18, 31.44, -83.0), (24.15, 25.31, -82.85), (24.1, 18.46, -82.55), (24.03, 10.91, -82.17), (23.96, 2.674, -81.75), (23.89, -6.215, -81.36), (23.89, -12.9, -81.39), (23.99, -19.71, -81.93), (24.14, -26.79, -82.82), (24.34, -34.24, -83.91), (24.54, -42.19, -85.04), (24.72, -50.75, -86.08), (24.86, -60.06, -86.86), (24.92, -70.23, -87.24), (24.89, -81.38, -87.07), (24.74, -93.64, -86.19), (24.43, -107.1, -84.46), (23.95, -121.9, -81.72), (23.88, -123.7, -81.3), (23.8, -125.1, -80.86), (23.72, -126.3, -80.39), (23.63, -127.3, -79.9), (23.54, -128.0, -79.38), (23.45, -128.6, -78.85), (23.35, -129.1, -78.3), (23.26, -129.4, -77.75), (23.16, -129.6, -77.19), (23.06, -129.7, -76.62), (22.96, -129.7, -76.06), (23.3, 51.78, -77.11), (23.64, 50.46, -78.36), (23.9, 48.28, -79.3), (24.08, 45.27, -79.95), (24.19, 41.44, -80.36), (24.25, 36.82, -80.56), (24.26, 31.44, -80.59), (24.23, 25.31, -80.49), (24.17, 18.46, -80.29), (24.1, 10.91, -80.03), (24.03, 2.674, -79.75), (23.95, -6.215, -79.48), (23.96, -12.9, -79.5), (24.06, -19.71, -79.87), (24.22, -26.79, -80.47), (24.43, -34.24, -81.21), (24.64, -42.19, -81.98), (24.83, -50.75, -82.69), (24.98, -60.06, -83.22), (25.05, -70.23, -83.48), (25.01, -81.38, -83.36), (24.85, -93.64, -82.77), (24.53, -107.1, -81.59), (24.02, -121.9, -79.72), (23.94, -123.7, -79.44), (23.86, -125.1, -79.14), (23.77, -126.3, -78.82), (23.68, -127.3, -78.49), (23.58, -128.0, -78.14), (23.48, -128.6, -77.78), (23.38, -129.1, -77.41), (23.28, -129.4, -77.03), (23.17, -129.6, -76.65), (23.07, -129.7, -76.26), (22.97, -129.7, -75.88), (23.32, 51.78, -76.32), (23.67, 50.46, -76.95), (23.94, 48.28, -77.42), (24.12, 45.27, -77.75), (24.24, 41.44, -77.96), (24.3, 36.82, -78.06), (24.3, 31.44, -78.08), (24.28, 25.31, -78.03), (24.22, 18.46, -77.93), (24.15, 10.91, -77.79), (24.07, 2.674, -77.65), (23.99, -6.215, -77.51), (24.0, -12.9, -77.53), (24.1, -19.71, -77.71), (24.27, -26.79, -78.02), (24.48, -34.24, -78.39), (24.7, -42.19, -78.78), (24.9, -50.75, -79.14), (25.05, -60.06, -79.41), (25.12, -70.23, -79.54), (25.09, -81.38, -79.48), (24.92, -93.64, -79.18), (24.59, -107.1, -78.58), (24.06, -121.9, -77.64), (23.98, -123.7, -77.5), (23.89, -125.1, -77.34), (23.8, -126.3, -77.18), (23.71, -127.3, -77.01), (23.61, -128.0, -76.84), (23.51, -128.6, -76.65), (23.4, -129.1, -76.47), (23.29, -129.4, -76.27), (23.19, -129.6, -76.08), (23.08, -129.7, -75.89), (22.97, -129.7, -75.7)], [], [(23, 7, 55, 54), (16, 1, 42, 41), (29, 12, 69, 68), (7, 32, 56, 55), (1, 17, 43, 42), (12, 1121, 69), (32, 24, 57, 56), (17, 18, 44, 43), (24, 8, 58, 57), (18, 2, 45, 44), (8, 9, 59, 58), (2, 3, 46, 45), (9, 10, 60, 59), (3, 19, 47, 46), (10, 33, 61, 60), (19, 4, 48, 47), (1085, 13, 35), (33, 34, 62, 61), (4, 20, 49, 48), (13, 14, 36, 35), (34, 25, 63, 62), (20, 5, 50, 49), (14, 30, 37, 36), (25, 26, 64, 63), (5, 21, 51, 50), (30, 15, 38, 37), (26, 11, 65, 64), (21, 6, 52, 51), (15, 0, 39, 38), (11, 27, 66, 65), (6, 22, 53, 52), (0, 31, 40, 39), (27, 28, 67, 66), (22, 23, 54, 53), (31, 16, 41, 40), (28, 29, 68, 67), (48, 49, 84, 83), (35, 36, 71, 70), (62, 63, 98, 97), (49, 50, 85, 84), (36, 37, 72, 71), (63, 64, 99, 98), (50, 51, 86, 85), (37, 38, 73, 72), (64, 65, 100, 99), (51, 52, 87, 86), (38, 39, 74, 73), (65, 66, 101, 100), (52, 53, 88, 87), (39, 40, 75, 74), (66, 67, 102, 101), (53, 54, 89, 88), (40, 41, 76, 75), (67, 68, 103, 102), (54, 55, 90, 89), (41, 42, 77, 76), (68, 69, 104, 103), (55, 56, 91, 90), (42, 43, 78, 77), (69, 1121, 104), (56, 57, 92, 91), (43, 44, 79, 78), (57, 58, 93, 92), (44, 45, 80, 79), (58, 59, 94, 93), (45, 46, 81, 80), (59, 60, 95, 94), (46, 47, 82, 81), (60, 61, 96, 95), (47, 48, 83, 82), (1085, 35, 70), (61, 62, 97, 96), (77, 78, 113, 112), (104, 1121, 139), (91, 92, 127, 126), (78, 79, 114, 113), (92, 93, 128, 127), (79, 80, 115, 114), (93, 94, 129, 128), (80, 81, 116, 115), (94, 95, 130, 129), (81, 82, 117, 116), (95, 96, 131, 130), (82, 83, 118, 117), (1085, 70, 105), (96, 97, 132, 131), (83, 84, 119, 118), (70, 71, 106, 105), (97, 98, 133, 132), (84, 85, 120, 119), (71, 72, 107, 106), (98, 99, 134, 133), (85, 86, 121, 120), (72, 73, 108, 107), (99, 100, 135, 134), (86, 87, 122, 121), (73, 74, 109, 108), (100, 101, 136, 135), (87, 88, 123, 122), (74, 75, 110, 109), (101, 102, 137, 136), (88, 89, 124, 123), (75, 76, 111, 110), (102, 103, 138, 137), (89, 90, 125, 124), (76, 77, 112, 111), (103, 104, 139, 138), (90, 91, 126, 125), (106, 107, 142, 141), (133, 134, 169, 168), (120, 121, 156, 155), (107, 108, 143, 142), (134, 135, 170, 169), (121, 122, 157, 156), (108, 109, 144, 143), (135, 136, 171, 170), (122, 123, 158, 157), (109, 110, 145, 144), (136, 137, 172, 171), (123, 124, 159, 158), (110, 111, 146, 145), (137, 138, 173, 172), (124, 125, 160, 159), (111, 112, 147, 146), (138, 139, 174, 173), (125, 126, 161, 160), (112, 113, 148, 147), (139, 1121, 174), (126, 127, 162, 161), (113, 114, 149, 148), (127, 128, 163, 162), (114, 115, 150, 149), (128, 129, 164, 163), (115, 116, 151, 150), (129, 130, 165, 164), (116, 117, 152, 151), (130, 131, 166, 165), (117, 118, 153, 152), (1085, 105, 140), (131, 132, 167, 166), (118, 119, 154, 153), (105, 106, 141, 140), (132, 133, 168, 167), (119, 120, 155, 154), (162, 163, 198, 197), (149, 150, 185, 184), (163, 164, 199, 198), (150, 151, 186, 185), (164, 165, 200, 199), (151, 152, 187, 186), (165, 166, 201, 200), (152, 153, 188, 187), (1085, 140, 175), (166, 167, 202, 201), (153, 154, 189, 188), (140, 141, 176, 175), (167, 168, 203, 202), (154, 155, 190, 189), (141, 142, 177, 176), (168, 169, 204, 203), (155, 156, 191, 190), (142, 143, 178, 177), (169, 170, 205, 204), (156, 157, 192, 191), (143, 144, 179, 178), (170, 171, 206, 205), (157, 158, 193, 192), (144, 145, 180, 179), (171, 172, 207, 206), (158, 159, 194, 193), (145, 146, 181, 180), (172, 173, 208, 207), (159, 160, 195, 194), (146, 147, 182, 181), (173, 174, 209, 208), (160, 161, 196, 195), (147, 148, 183, 182), (174, 1121, 209), (161, 162, 197, 196), (148, 149, 184, 183), (204, 205, 240, 239), (191, 192, 227, 226), (178, 179, 214, 213), (205, 206, 241, 240), (192, 193, 228, 227), (179, 180, 215, 214), (206, 207, 242, 241), (193, 194, 229, 228), (180, 181, 216, 215), (207, 208, 243, 242), (194, 195, 230, 229), (181, 182, 217, 216), (208, 209, 244, 243), (195, 196, 231, 230), (182, 183, 218, 217), (209, 1121, 244), (196, 197, 232, 231), (183, 184, 219, 218), (197, 198, 233, 232), (184, 185, 220, 219), (198, 199, 234, 233), (185, 186, 221, 220), (199, 200, 235, 234), (186, 187, 222, 221), (200, 201, 236, 235), (187, 188, 223, 222), (1085, 175, 210), (201, 202, 237, 236), (188, 189, 224, 223), (175, 176, 211, 210), (202, 203, 238, 237), (189, 190, 225, 224), (176, 177, 212, 211), (203, 204, 239, 238), (190, 191, 226, 225), (177, 178, 213, 212), (233, 234, 269, 268), (220, 221, 256, 255), (234, 235, 270, 269), (221, 222, 257, 256), (235, 236, 271, 270), (222, 223, 258, 257), (1085, 210, 245), (236, 237, 272, 271), (223, 224, 259, 258), (210, 211, 246, 245), (237, 238, 273, 272), (224, 225, 260, 259), (211, 212, 247, 246), (238, 239, 274, 273), (225, 226, 261, 260), (212, 213, 248, 247), (239, 240, 275, 274), (226, 227, 262, 261), (213, 214, 249, 248), (240, 241, 276, 275), (227, 228, 263, 262), (214, 215, 250, 249), (241, 242, 277, 276), (228, 229, 264, 263), (215, 216, 251, 250), (242, 243, 278, 277), (229, 230, 265, 264), (216, 217, 252, 251), (243, 244, 279, 278), (230, 231, 266, 265), (217, 218, 253, 252), (244, 1121, 279), (231, 232, 267, 266), (218, 219, 254, 253), (232, 233, 268, 267), (219, 220, 255, 254), (262, 263, 298, 297), (249, 250, 285, 284), (276, 277, 312, 311), (263, 264, 299, 298), (250, 251, 286, 285), (277, 278, 313, 312), (264, 265, 300, 299), (251, 252, 287, 286), (278, 279, 314, 313), (265, 266, 301, 300), (252, 253, 288, 287), (279, 1121, 314), (266, 267, 302, 301), (253, 254, 289, 288), (267, 268, 303, 302), (254, 255, 290, 289), (268, 269, 304, 303), (255, 256, 291, 290), (269, 270, 305, 304), (256, 257, 292, 291), (270, 271, 306, 305), (257, 258, 293, 292), (1085, 245, 280), (271, 272, 307, 306), (258, 259, 294, 293), (245, 246, 281, 280), (272, 273, 308, 307), (259, 260, 295, 294), (246, 247, 282, 281), (273, 274, 309, 308), (260, 261, 296, 295), (247, 248, 283, 282), (274, 275, 310, 309), (261, 262, 297, 296), (248, 249, 284, 283), (275, 276, 311, 310), (291, 292, 327, 326), (305, 306, 341, 340), (292, 293, 328, 327), (1085, 280, 315), (306, 307, 342, 341), (293, 294, 329, 328), (280, 281, 316, 315), (307, 308, 343, 342), (294, 295, 330, 329), (281, 282, 317, 316), (308, 309, 344, 343), (295, 296, 331, 330), (282, 283, 318, 317), (309, 310, 345, 344), (296, 297, 332, 331), (283, 284, 319, 318), (310, 311, 346, 345), (297, 298, 333, 332), (284, 285, 320, 319), (311, 312, 347, 346), (298, 299, 334, 333), (285, 286, 321, 320), (312, 313, 348, 347), (299, 300, 335, 334), (286, 287, 322, 321), (313, 314, 349, 348), (300, 301, 336, 335), (287, 288, 323, 322), (314, 1121, 349), (301, 302, 337, 336), (288, 289, 324, 323), (302, 303, 338, 337), (289, 290, 325, 324), (303, 304, 339, 338), (290, 291, 326, 325), (304, 305, 340, 339), (320, 321, 356, 355), (347, 348, 383, 382), (334, 335, 370, 369), (321, 322, 357, 356), (348, 349, 384, 383), (335, 336, 371, 370), (322, 323, 358, 357), (349, 1121, 384), (336, 337, 372, 371), (323, 324, 359, 358), (337, 338, 373, 372), (324, 325, 360, 359), (338, 339, 374, 373), (325, 326, 361, 360), (339, 340, 375, 374), (326, 327, 362, 361), (340, 341, 376, 375), (327, 328, 363, 362), (1085, 315, 350), (341, 342, 377, 376), (328, 329, 364, 363), (315, 316, 351, 350), (342, 343, 378, 377), (329, 330, 365, 364), (316, 317, 352, 351), (343, 344, 379, 378), (330, 331, 366, 365), (317, 318, 353, 352), (344, 345, 380, 379), (331, 332, 367, 366), (318, 319, 354, 353), (345, 346, 381, 380), (332, 333, 368, 367), (319, 320, 355, 354), (346, 347, 382, 381), (333, 334, 369, 368), (1085, 350, 385), (376, 377, 412, 411), (363, 364, 399, 398), (350, 351, 386, 385), (377, 378, 413, 412), (364, 365, 400, 399), (351, 352, 387, 386), (378, 379, 414, 413), (365, 366, 401, 400), (352, 353, 388, 387), (379, 380, 415, 414), (366, 367, 402, 401), (353, 354, 389, 388), (380, 381, 416, 415), (367, 368, 403, 402), (354, 355, 390, 389), (381, 382, 417, 416), (368, 369, 404, 403), (355, 356, 391, 390), (382, 383, 418, 417), (369, 370, 405, 404), (356, 357, 392, 391), (383, 384, 419, 418), (370, 371, 406, 405), (357, 358, 393, 392), (384, 1121, 419), (371, 372, 407, 406), (358, 359, 394, 393), (372, 373, 408, 407), (359, 360, 395, 394), (373, 374, 409, 408), (360, 361, 396, 395), (374, 375, 410, 409), (361, 362, 397, 396), (375, 376, 411, 410), (362, 363, 398, 397), (405, 406, 441, 440), (392, 393, 428, 427), (419, 1121, 454), (406, 407, 442, 441), (393, 394, 429, 428), (407, 408, 443, 442), (394, 395, 430, 429), (408, 409, 444, 443), (395, 396, 431, 430), (409, 410, 445, 444), (396, 397, 432, 431), (410, 411, 446, 445), (397, 398, 433, 432), (1085, 385, 420), (411, 412, 447, 446), (398, 399, 434, 433), (385, 386, 421, 420), (412, 413, 448, 447), (399, 400, 435, 434), (386, 387, 422, 421), (413, 414, 449, 448), (400, 401, 436, 435), (387, 388, 423, 422), (414, 415, 450, 449), (401, 402, 437, 436), (388, 389, 424, 423), (415, 416, 451, 450), (402, 403, 438, 437), (389, 390, 425, 424), (416, 417, 452, 451), (403, 404, 439, 438), (390, 391, 426, 425), (417, 418, 453, 452), (404, 405, 440, 439), (391, 392, 427, 426), (418, 419, 454, 453), (434, 435, 470, 469), (421, 422, 457, 456), (448, 449, 484, 483), (435, 436, 471, 470), (422, 423, 458, 457), (449, 450, 485, 484), (436, 437, 472, 471), (423, 424, 459, 458), (450, 451, 486, 485), (437, 438, 473, 472), (424, 425, 460, 459), (451, 452, 487, 486), (438, 439, 474, 473), (425, 426, 461, 460), (452, 453, 488, 487), (439, 440, 475, 474), (426, 427, 462, 461), (453, 454, 489, 488), (440, 441, 476, 475), (427, 428, 463, 462), (454, 1121, 489), (441, 442, 477, 476), (428, 429, 464, 463), (442, 443, 478, 477), (429, 430, 465, 464), (443, 444, 479, 478), (430, 431, 466, 465), (444, 445, 480, 479), (431, 432, 467, 466), (445, 446, 481, 480), (432, 433, 468, 467), (1085, 420, 455), (446, 447, 482, 481), (433, 434, 469, 468), (420, 421, 456, 455), (447, 448, 483, 482), (463, 464, 499, 498), (477, 478, 513, 512), (464, 465, 500, 499), (478, 479, 514, 513), (465, 466, 501, 500), (479, 480, 515, 514), (466, 467, 502, 501), (480, 481, 516, 515), (467, 468, 503, 502), (1085, 455, 490), (481, 482, 517, 516), (468, 469, 504, 503), (455, 456, 491, 490), (482, 483, 518, 517), (469, 470, 505, 504), (456, 457, 492, 491), (483, 484, 519, 518), (470, 471, 506, 505), (457, 458, 493, 492), (484, 485, 520, 519), (471, 472, 507, 506), (458, 459, 494, 493), (485, 486, 521, 520), (472, 473, 508, 507), (459, 460, 495, 494), (486, 487, 522, 521), (473, 474, 509, 508), (460, 461, 496, 495), (487, 488, 523, 522), (474, 475, 510, 509), (461, 462, 497, 496), (488, 489, 524, 523), (475, 476, 511, 510), (462, 463, 498, 497), (489, 1121, 524), (476, 477, 512, 511), (492, 493, 528, 527), (519, 520, 555, 554), (506, 507, 542, 541), (493, 494, 529, 528), (520, 521, 556, 555), (507, 508, 543, 542), (494, 495, 530, 529), (521, 522, 557, 556), (508, 509, 544, 543), (495, 496, 531, 530), (522, 523, 558, 557), (509, 510, 545, 544), (496, 497, 532, 531), (523, 524, 559, 558), (510, 511, 546, 545), (497, 498, 533, 532), (524, 1121, 559), (511, 512, 547, 546), (498, 499, 534, 533), (512, 513, 548, 547), (499, 500, 535, 534), (513, 514, 549, 548), (500, 501, 536, 535), (514, 515, 550, 549), (501, 502, 537, 536), (515, 516, 551, 550), (502, 503, 538, 537), (1085, 490, 525), (516, 517, 552, 551), (503, 504, 539, 538), (490, 491, 526, 525), (517, 518, 553, 552), (504, 505, 540, 539), (491, 492, 527, 526), (518, 519, 554, 553), (505, 506, 541, 540), (548, 549, 584, 583), (535, 536, 571, 570), (549, 550, 585, 584), (536, 537, 572, 571), (550, 551, 586, 585), (537, 538, 573, 572), (1085, 525, 560), (551, 552, 587, 586), (538, 539, 574, 573), (525, 526, 561, 560), (552, 553, 588, 587), (539, 540, 575, 574), (526, 527, 562, 561), (553, 554, 589, 588), (540, 541, 576, 575), (527, 528, 563, 562), (554, 555, 590, 589), (541, 542, 577, 576), (528, 529, 564, 563), (555, 556, 591, 590), (542, 543, 578, 577), (529, 530, 565, 564), (556, 557, 592, 591), (543, 544, 579, 578), (530, 531, 566, 565), (557, 558, 593, 592), (544, 545, 580, 579), (531, 532, 567, 566), (558, 559, 594, 593), (545, 546, 581, 580), (532, 533, 568, 567), (559, 1121, 594), (546, 547, 582, 581), (533, 534, 569, 568), (547, 548, 583, 582), (534, 535, 570, 569), (590, 591, 626, 625), (577, 578, 613, 612), (564, 565, 600, 599), (591, 592, 627, 626), (578, 579, 614, 613), (565, 566, 601, 600), (592, 593, 628, 627), (579, 580, 615, 614), (566, 567, 602, 601), (593, 594, 629, 628), (580, 581, 616, 615), (567, 568, 603, 602), (594, 1121, 629), (581, 582, 617, 616), (568, 569, 604, 603), (582, 583, 618, 617), (569, 570, 605, 604), (583, 584, 619, 618), (570, 571, 606, 605), (584, 585, 620, 619), (571, 572, 607, 606), (585, 586, 621, 620), (572, 573, 608, 607), (1085, 560, 595), (586, 587, 622, 621), (573, 574, 609, 608), (560, 561, 596, 595), (587, 588, 623, 622), (574, 575, 610, 609), (561, 562, 597, 596), (588, 589, 624, 623), (575, 576, 611, 610), (562, 563, 598, 597), (589, 590, 625, 624), (576, 577, 612, 611), (563, 564, 599, 598), (619, 620, 655, 654), (606, 607, 642, 641), (620, 621, 656, 655), (607, 608, 643, 642), (1085, 595, 630), (621, 622, 657, 656), (608, 609, 644, 643), (595, 596, 631, 630), (622, 623, 658, 657), (609, 610, 645, 644), (596, 597, 632, 631), (623, 624, 659, 658), (610, 611, 646, 645), (597, 598, 633, 632), (624, 625, 660, 659), (611, 612, 647, 646), (598, 599, 634, 633), (625, 626, 661, 660), (612, 613, 648, 647), (599, 600, 635, 634), (626, 627, 662, 661), (613, 614, 649, 648), (600, 601, 636, 635), (627, 628, 663, 662), (614, 615, 650, 649), (601, 602, 637, 636), (628, 629, 664, 663), (615, 616, 651, 650), (602, 603, 638, 637), (629, 1121, 664), (616, 617, 652, 651), (603, 604, 639, 638), (617, 618, 653, 652), (604, 605, 640, 639), (618, 619, 654, 653), (605, 606, 641, 640), (648, 649, 684, 683), (635, 636, 671, 670), (662, 663, 698, 697), (649, 650, 685, 684), (636, 637, 672, 671), (663, 664, 699, 698), (650, 651, 686, 685), (637, 638, 673, 672), (664, 1121, 699), (651, 652, 687, 686), (638, 639, 674, 673), (652, 653, 688, 687), (639, 640, 675, 674), (653, 654, 689, 688), (640, 641, 676, 675), (654, 655, 690, 689), (641, 642, 677, 676), (655, 656, 691, 690), (642, 643, 678, 677), (1085, 630, 665), (656, 657, 692, 691), (643, 644, 679, 678), (630, 631, 666, 665), (657, 658, 693, 692), (644, 645, 680, 679), (631, 632, 667, 666), (658, 659, 694, 693), (645, 646, 681, 680), (632, 633, 668, 667), (659, 660, 695, 694), (646, 647, 682, 681), (633, 634, 669, 668), (660, 661, 696, 695), (647, 648, 683, 682), (634, 635, 670, 669), (661, 662, 697, 696), (677, 678, 713, 712), (1085, 665, 700), (691, 692, 727, 726), (678, 679, 714, 713), (665, 666, 701, 700), (692, 693, 728, 727), (679, 680, 715, 714), (666, 667, 702, 701), (693, 694, 729, 728), (680, 681, 716, 715), (667, 668, 703, 702), (694, 695, 730, 729), (681, 682, 717, 716), (668, 669, 704, 703), (695, 696, 731, 730), (682, 683, 718, 717), (669, 670, 705, 704), (696, 697, 732, 731), (683, 684, 719, 718), (670, 671, 706, 705), (697, 698, 733, 732), (684, 685, 720, 719), (671, 672, 707, 706), (698, 699, 734, 733), (685, 686, 721, 720), (672, 673, 708, 707), (699, 1121, 734), (686, 687, 722, 721), (673, 674, 709, 708), (687, 688, 723, 722), (674, 675, 710, 709), (688, 689, 724, 723), (675, 676, 711, 710), (689, 690, 725, 724), (676, 677, 712, 711), (690, 691, 726, 725), (706, 707, 742, 741), (733, 734, 769, 768), (720, 721, 756, 755), (707, 708, 743, 742), (734, 1121, 769), (721, 722, 757, 756), (708, 709, 744, 743), (722, 723, 758, 757), (709, 710, 745, 744), (723, 724, 759, 758), (710, 711, 746, 745), (724, 725, 760, 759), (711, 712, 747, 746), (725, 726, 761, 760), (712, 713, 748, 747), (1085, 700, 735), (726, 727, 762, 761), (713, 714, 749, 748), (700, 701, 736, 735), (727, 728, 763, 762), (714, 715, 750, 749), (701, 702, 737, 736), (728, 729, 764, 763), (715, 716, 751, 750), (702, 703, 738, 737), (729, 730, 765, 764), (716, 717, 752, 751), (703, 704, 739, 738), (730, 731, 766, 765), (717, 718, 753, 752), (704, 705, 740, 739), (731, 732, 767, 766), (718, 719, 754, 753), (705, 706, 741, 740), (732, 733, 768, 767), (719, 720, 755, 754), (768, 769, 804, 803), (755, 756, 791, 790), (742, 743, 778, 777), (769, 1121, 804), (756, 757, 792, 791), (743, 744, 779, 778), (757, 758, 793, 792), (744, 745, 780, 779), (758, 759, 794, 793), (745, 746, 781, 780), (759, 760, 795, 794), (746, 747, 782, 781), (760, 761, 796, 795), (747, 748, 783, 782), (1085, 735, 770), (761, 762, 797, 796), (748, 749, 784, 783), (735, 736, 771, 770), (762, 763, 798, 797), (749, 750, 785, 784), (736, 737, 772, 771), (763, 764, 799, 798), (750, 751, 786, 785), (737, 738, 773, 772), (764, 765, 800, 799), (751, 752, 787, 786), (738, 739, 774, 773), (765, 766, 801, 800), (752, 753, 788, 787), (739, 740, 775, 774), (766, 767, 802, 801), (753, 754, 789, 788), (740, 741, 776, 775), (767, 768, 803, 802), (754, 755, 790, 789), (741, 742, 777, 776), (797, 798, 833, 832), (784, 785, 820, 819), (771, 772, 807, 806), (798, 799, 834, 833), (785, 786, 821, 820), (772, 773, 808, 807), (799, 800, 835, 834), (786, 787, 822, 821), (773, 774, 809, 808), (800, 801, 836, 835), (787, 788, 823, 822), (774, 775, 810, 809), (801, 802, 837, 836), (788, 789, 824, 823), (775, 776, 811, 810), (802, 803, 838, 837), (789, 790, 825, 824), (776, 777, 812, 811), (803, 804, 839, 838), (790, 791, 826, 825), (777, 778, 813, 812), (804, 1121, 839), (791, 792, 827, 826), (778, 779, 814, 813), (792, 793, 828, 827), (779, 780, 815, 814), (793, 794, 829, 828), (780, 781, 816, 815), (794, 795, 830, 829), (781, 782, 817, 816), (795, 796, 831, 830), (782, 783, 818, 817), (1085, 770, 805), (796, 797, 832, 831), (783, 784, 819, 818), (770, 771, 806, 805), (826, 827, 862, 861), (813, 814, 849, 848), (827, 828, 863, 862), (814, 815, 850, 849), (828, 829, 864, 863), (815, 816, 851, 850), (829, 830, 865, 864), (816, 817, 852, 851), (830, 831, 866, 865), (817, 818, 853, 852), (1085, 805, 840), (831, 832, 867, 866), (818, 819, 854, 853), (805, 806, 841, 840), (832, 833, 868, 867), (819, 820, 855, 854), (806, 807, 842, 841), (833, 834, 869, 868), (820, 821, 856, 855), (807, 808, 843, 842), (834, 835, 870, 869), (821, 822, 857, 856), (808, 809, 844, 843), (835, 836, 871, 870), (822, 823, 858, 857), (809, 810, 845, 844), (836, 837, 872, 871), (823, 824, 859, 858), (810, 811, 846, 845), (837, 838, 873, 872), (824, 825, 860, 859), (811, 812, 847, 846), (838, 839, 874, 873), (825, 826, 861, 860), (812, 813, 848, 847), (839, 1121, 874), (855, 856, 891, 890), (842, 843, 878, 877), (869, 870, 905, 904), (856, 857, 892, 891), (843, 844, 879, 878), (870, 871, 906, 905), (857, 858, 893, 892), (844, 845, 880, 879), (871, 872, 907, 906), (858, 859, 894, 893), (845, 846, 881, 880), (872, 873, 908, 907), (859, 860, 895, 894), (846, 847, 882, 881), (873, 874, 909, 908), (860, 861, 896, 895), (847, 848, 883, 882), (874, 1121, 909), (861, 862, 897, 896), (848, 849, 884, 883), (862, 863, 898, 897), (849, 850, 885, 884), (863, 864, 899, 898), (850, 851, 886, 885), (864, 865, 900, 899), (851, 852, 887, 886), (865, 866, 901, 900), (852, 853, 888, 887), (1085, 840, 875), (866, 867, 902, 901), (853, 854, 889, 888), (840, 841, 876, 875), (867, 868, 903, 902), (854, 855, 890, 889), (841, 842, 877, 876), (868, 869, 904, 903), (884, 885, 920, 919), (898, 899, 934, 933), (885, 886, 921, 920), (899, 900, 935, 934), (886, 887, 922, 921), (900, 901, 936, 935), (887, 888, 923, 922), (1085, 875, 910), (901, 902, 937, 936), (888, 889, 924, 923), (875, 876, 911, 910), (902, 903, 938, 937), (889, 890, 925, 924), (876, 877, 912, 911), (903, 904, 939, 938), (890, 891, 926, 925), (877, 878, 913, 912), (904, 905, 940, 939), (891, 892, 927, 926), (878, 879, 914, 913), (905, 906, 941, 940), (892, 893, 928, 927), (879, 880, 915, 914), (906, 907, 942, 941), (893, 894, 929, 928), (880, 881, 916, 915), (907, 908, 943, 942), (894, 895, 930, 929), (881, 882, 917, 916), (908, 909, 944, 943), (895, 896, 931, 930), (882, 883, 918, 917), (909, 1121, 944), (896, 897, 932, 931), (883, 884, 919, 918), (897, 898, 933, 932), (913, 914, 949, 948), (940, 941, 976, 975), (927, 928, 963, 962), (914, 915, 950, 949), (941, 942, 977, 976), (928, 929, 964, 963), (915, 916, 951, 950), (942, 943, 978, 977), (929, 930, 965, 964), (916, 917, 952, 951), (943, 944, 979, 978), (930, 931, 966, 965), (917, 918, 953, 952), (944, 1121, 979), (931, 932, 967, 966), (918, 919, 954, 953), (932, 933, 968, 967), (919, 920, 955, 954), (933, 934, 969, 968), (920, 921, 956, 955), (934, 935, 970, 969), (921, 922, 957, 956), (935, 936, 971, 970), (922, 923, 958, 957), (1085, 910, 945), (936, 937, 972, 971), (923, 924, 959, 958), (910, 911, 946, 945), (937, 938, 973, 972), (924, 925, 960, 959), (911, 912, 947, 946), (938, 939, 974, 973), (925, 926, 961, 960), (912, 913, 948, 947), (939, 940, 975, 974), (926, 927, 962, 961), (969, 970, 1005, 1004), (956, 957, 992, 991), (970, 971, 1006, 1005), (957, 958, 993, 992), (1085, 945, 980), (971, 972, 1007, 1006), (958, 959, 994, 993), (945, 946, 981, 980), (972, 973, 1008, 1007), (959, 960, 995, 994), (946, 947, 982, 981), (973, 974, 1009, 1008), (960, 961, 996, 995), (947, 948, 983, 982), (974, 975, 1010, 1009), (961, 962, 997, 996), (948, 949, 984, 983), (975, 976, 1011, 1010), (962, 963, 998, 997), (949, 950, 985, 984), (976, 977, 1012, 1011), (963, 964, 999, 998), (950, 951, 986, 985), (977, 978, 1013, 1012), (964, 965, 1000, 999), (951, 952, 987, 986), (978, 979, 1014, 1013), (965, 966, 1001, 1000), (952, 953, 988, 987), (979, 1121, 1014), (966, 967, 1002, 1001), (953, 954, 989, 988), (967, 968, 1003, 1002), (954, 955, 990, 989), (968, 969, 1004, 1003), (955, 956, 991, 990), (998, 999, 1034, 1033), (985, 986, 1021, 1020), (1012, 1013, 1048, 1047), (999, 1000, 1035, 1034), (986, 987, 1022, 1021), (1013, 1014, 1049, 1048), (1000, 1001, 1036, 1035), (987, 988, 1023, 1022), (1014, 1121, 1049), (1001, 1002, 1037, 1036), (988, 989, 1024, 1023), (1002, 1003, 1038, 1037), (989, 990, 1025, 1024), (1003, 1004, 1039, 1038), (990, 991, 1026, 1025), (1004, 1005, 1040, 1039), (991, 992, 1027, 1026), (1005, 1006, 1041, 1040), (992, 993, 1028, 1027), (1085, 980, 1015), (1006, 1007, 1042, 1041), (993, 994, 1029, 1028), (980, 981, 1016, 1015), (1007, 1008, 1043, 1042), (994, 995, 1030, 1029), (981, 982, 1017, 1016), (1008, 1009, 1044, 1043), (995, 996, 1031, 1030), (982, 983, 1018, 1017), (1009, 1010, 1045, 1044), (996, 997, 1032, 1031), (983, 984, 1019, 1018), (1010, 1011, 1046, 1045), (997, 998, 1033, 1032), (984, 985, 1020, 1019), (1011, 1012, 1047, 1046), (1027, 1028, 1063, 1062), (1085, 1015, 1050), (1041, 1042, 1077, 1076), (1028, 1029, 1064, 1063), (1015, 1016, 1051, 1050), (1042, 1043, 1078, 1077), (1029, 1030, 1065, 1064), (1016, 1017, 1052, 1051), (1043, 1044, 1079, 1078), (1030, 1031, 1066, 1065), (1017, 1018, 1053, 1052), (1044, 1045, 1080, 1079), (1031, 1032, 1067, 1066), (1018, 1019, 1054, 1053), (1045, 1046, 1081, 1080), (1032, 1033, 1068, 1067), (1019, 1020, 1055, 1054), (1046, 1047, 1082, 1081), (1033, 1034, 1069, 1068), (1020, 1021, 1056, 1055), (1047, 1048, 1083, 1082), (1034, 1035, 1070, 1069), (1021, 1022, 1057, 1056), (1048, 1049, 1084, 1083), (1035, 1036, 1071, 1070), (1022, 1023, 1058, 1057), (1049, 1121, 1084), (1036, 1037, 1072, 1071), (1023, 1024, 1059, 1058), (1037, 1038, 1073, 1072), (1024, 1025, 1060, 1059), (1038, 1039, 1074, 1073), (1025, 1026, 1061, 1060), (1039, 1040, 1075, 1074), (1026, 1027, 1062, 1061), (1040, 1041, 1076, 1075), (1056, 1057, 1093, 1092), (1083, 1084, 1120, 1119), (1070, 1071, 1107, 1106), (1057, 1058, 1094, 1093), (1084, 1121, 1120), (1071, 1072, 1108, 1107), (1058, 1059, 1095, 1094), (1072, 1073, 1109, 1108), (1059, 1060, 1096, 1095), (1073, 1074, 1110, 1109), (1060, 1061, 1097, 1096), (1074, 1075, 1111, 1110), (1061, 1062, 1098, 1097), (1075, 1076, 1112, 1111), (1062, 1063, 1099, 1098), (1085, 1050, 1086), (1076, 1077, 1113, 1112), (1063, 1064, 1100, 1099), (1050, 1051, 1087, 1086), (1077, 1078, 1114, 1113), (1064, 1065, 1101, 1100), (1051, 1052, 1088, 1087), (1078, 1079, 1115, 1114), (1065, 1066, 1102, 1101), (1052, 1053, 1089, 1088), (1079, 1080, 1116, 1115), (1066, 1067, 1103, 1102), (1053, 1054, 1090, 1089), (1080, 1081, 1117, 1116), (1067, 1068, 1104, 1103), (1054, 1055, 1091, 1090), (1081, 1082, 1118, 1117), (1068, 1069, 1105, 1104), (1055, 1056, 1092, 1091), (1082, 1083, 1119, 1118), (1069, 1070, 1106, 1105), (1086, 1087, 1123, 1122), (1113, 1114, 1150, 1149), (1100, 1101, 1137, 1136), (1087, 1088, 1124, 1123), (1114, 1115, 1151, 1150), (1101, 1102, 1138, 1137), (1088, 1089, 1125, 1124), (1115, 1116, 1152, 1151), (1102, 1103, 1139, 1138), (1089, 1090, 1126, 1125), (1116, 1117, 1153, 1152), (1103, 1104, 1140, 1139), (1090, 1091, 1127, 1126), (1117, 1118, 1154, 1153), (1104, 1105, 1141, 1140), (1091, 1092, 1128, 1127), (1118, 1119, 1155, 1154), (1105, 1106, 1142, 1141), (1092, 1093, 1129, 1128), (1119, 1120, 1156, 1155), (1106, 1107, 1143, 1142), (1093, 1094, 1130, 1129), (1120, 1121, 1156), (1107, 1108, 1144, 1143), (1094, 1095, 1131, 1130), (1108, 1109, 1145, 1144), (1095, 1096, 1132, 1131), (1109, 1110, 1146, 1145), (1096, 1097, 1133, 1132), (1110, 1111, 1147, 1146), (1097, 1098, 1134, 1133), (1111, 1112, 1148, 1147), (1098, 1099, 1135, 1134), (1085, 1086, 1122), (1112, 1113, 1149, 1148), (1099, 1100, 1136, 1135), (1156, 1121, 1191), (1143, 1144, 1179, 1178), (1130, 1131, 1166, 1165), (1144, 1145, 1180, 1179), (1131, 1132, 1167, 1166), (1145, 1146, 1181, 1180), (1132, 1133, 1168, 1167), (1146, 1147, 1182, 1181), (1133, 1134, 1169, 1168), (1147, 1148, 1183, 1182), (1134, 1135, 1170, 1169), (1085, 1122, 1157), (1148, 1149, 1184, 1183), (1135, 1136, 1171, 1170), (1122, 1123, 1158, 1157), (1149, 1150, 1185, 1184), (1136, 1137, 1172, 1171), (1123, 1124, 1159, 1158), (1150, 1151, 1186, 1185), (1137, 1138, 1173, 1172), (1124, 1125, 1160, 1159), (1151, 1152, 1187, 1186), (1138, 1139, 1174, 1173), (1125, 1126, 1161, 1160), (1152, 1153, 1188, 1187), (1139, 1140, 1175, 1174), (1126, 1127, 1162, 1161), (1153, 1154, 1189, 1188), (1140, 1141, 1176, 1175), (1127, 1128, 1163, 1162), (1154, 1155, 1190, 1189), (1141, 1142, 1177, 1176), (1128, 1129, 1164, 1163), (1155, 1156, 1191, 1190), (1142, 1143, 1178, 1177), (1129, 1130, 1165, 1164), (1185, 1186, 1221, 1220), (1172, 1173, 1208, 1207), (1159, 1160, 1195, 1194), (1186, 1187, 1222, 1221), (1173, 1174, 1209, 1208), (1160, 1161, 1196, 1195), (1187, 1188, 1223, 1222), (1174, 1175, 1210, 1209), (1161, 1162, 1197, 1196), (1188, 1189, 1224, 1223), (1175, 1176, 1211, 1210), (1162, 1163, 1198, 1197), (1189, 1190, 1225, 1224), (1176, 1177, 1212, 1211), (1163, 1164, 1199, 1198), (1190, 1191, 1226, 1225), (1177, 1178, 1213, 1212), (1164, 1165, 1200, 1199), (1191, 1121, 1226), (1178, 1179, 1214, 1213), (1165, 1166, 1201, 1200), (1179, 1180, 1215, 1214), (1166, 1167, 1202, 1201), (1180, 1181, 1216, 1215), (1167, 1168, 1203, 1202), (1181, 1182, 1217, 1216), (1168, 1169, 1204, 1203), (1182, 1183, 1218, 1217), (1169, 1170, 1205, 1204), (1085, 1157, 1192), (1183, 1184, 1219, 1218), (1170, 1171, 1206, 1205), (1157, 1158, 1193, 1192), (1184, 1185, 1220, 1219), (1171, 1172, 1207, 1206), (1158, 1159, 1194, 1193), (1214, 1215, 1250, 1249), (1201, 1202, 1237, 1236), (1215, 1216, 1251, 1250), (1202, 1203, 1238, 1237), (1216, 1217, 1252, 1251), (1203, 1204, 1239, 1238), (1217, 1218, 1253, 1252), (1204, 1205, 1240, 1239), (1085, 1192, 1227), (1218, 1219, 1254, 1253), (1205, 1206, 1241, 1240), (1192, 1193, 1228, 1227), (1219, 1220, 1255, 1254), (1206, 1207, 1242, 1241), (1193, 1194, 1229, 1228), (1220, 1221, 1256, 1255), (1207, 1208, 1243, 1242), (1194, 1195, 1230, 1229), (1221, 1222, 1257, 1256), (1208, 1209, 1244, 1243), (1195, 1196, 1231, 1230), (1222, 1223, 1258, 1257), (1209, 1210, 1245, 1244), (1196, 1197, 1232, 1231), (1223, 1224, 1259, 1258), (1210, 1211, 1246, 1245), (1197, 1198, 1233, 1232), (1224, 1225, 1260, 1259), (1211, 1212, 1247, 1246), (1198, 1199, 1234, 1233), (1225, 1226, 1261, 1260), (1212, 1213, 1248, 1247), (1199, 1200, 1235, 1234), (1226, 1121, 1261), (1213, 1214, 1249, 1248), (1200, 1201, 1236, 1235), (1243, 1244, 1279, 1278), (1230, 1231, 1266, 1265), (1257, 1258, 1293, 1292), (1244, 1245, 1280, 1279), (1231, 1232, 1267, 1266), (1258, 1259, 1294, 1293), (1245, 1246, 1281, 1280), (1232, 1233, 1268, 1267), (1259, 1260, 1295, 1294), (1246, 1247, 1282, 1281), (1233, 1234, 1269, 1268), (1260, 1261, 1296, 1295), (1247, 1248, 1283, 1282), (1234, 1235, 1270, 1269), (1261, 1121, 1296), (1248, 1249, 1284, 1283), (1235, 1236, 1271, 1270), (1249, 1250, 1285, 1284), (1236, 1237, 1272, 1271), (1250, 1251, 1286, 1285), (1237, 1238, 1273, 1272), (1251, 1252, 1287, 1286), (1238, 1239, 1274, 1273), (1252, 1253, 1288, 1287), (1239, 1240, 1275, 1274), (1085, 1227, 1262), (1253, 1254, 1289, 1288), (1240, 1241, 1276, 1275), (1227, 1228, 1263, 1262), (1254, 1255, 1290, 1289), (1241, 1242, 1277, 1276), (1228, 1229, 1264, 1263), (1255, 1256, 1291, 1290), (1242, 1243, 1278, 1277), (1229, 1230, 1265, 1264), (1256, 1257, 1292, 1291), (1272, 1273, 1308, 1307), (1286, 1287, 1322, 1321), (1273, 1274, 1309, 1308), (1287, 1288, 1323, 1322), (1274, 1275, 1310, 1309), (1085, 1262, 1297), (1288, 1289, 1324, 1323), (1275, 1276, 1311, 1310), (1262, 1263, 1298, 1297), (1289, 1290, 1325, 1324), (1276, 1277, 1312, 1311), (1263, 1264, 1299, 1298), (1290, 1291, 1326, 1325), (1277, 1278, 1313, 1312), (1264, 1265, 1300, 1299), (1291, 1292, 1327, 1326), (1278, 1279, 1314, 1313), (1265, 1266, 1301, 1300), (1292, 1293, 1328, 1327), (1279, 1280, 1315, 1314), (1266, 1267, 1302, 1301), (1293, 1294, 1329, 1328), (1280, 1281, 1316, 1315), (1267, 1268, 1303, 1302), (1294, 1295, 1330, 1329), (1281, 1282, 1317, 1316), (1268, 1269, 1304, 1303), (1295, 1296, 1331, 1330), (1282, 1283, 1318, 1317), (1269, 1270, 1305, 1304), (1296, 1121, 1331), (1283, 1284, 1319, 1318), (1270, 1271, 1306, 1305), (1284, 1285, 1320, 1319), (1271, 1272, 1307, 1306), (1285, 1286, 1321, 1320), (1301, 1302, 1337, 1336), (1328, 1329, 1364, 1363), (1315, 1316, 1351, 1350), (1302, 1303, 1338, 1337), (1329, 1330, 1365, 1364), (1316, 1317, 1352, 1351), (1303, 1304, 1339, 1338), (1330, 1331, 1366, 1365), (1317, 1318, 1353, 1352), (1304, 1305, 1340, 1339), (1331, 1121, 1366), (1318, 1319, 1354, 1353), (1305, 1306, 1341, 1340), (1319, 1320, 1355, 1354), (1306, 1307, 1342, 1341), (1320, 1321, 1356, 1355), (1307, 1308, 1343, 1342), (1321, 1322, 1357, 1356), (1308, 1309, 1344, 1343), (1322, 1323, 1358, 1357), (1309, 1310, 1345, 1344), (1085, 1297, 1332), (1323, 1324, 1359, 1358), (1310, 1311, 1346, 1345), (1297, 1298, 1333, 1332), (1324, 1325, 1360, 1359), (1311, 1312, 1347, 1346), (1298, 1299, 1334, 1333), (1325, 1326, 1361, 1360), (1312, 1313, 1348, 1347), (1299, 1300, 1335, 1334), (1326, 1327, 1362, 1361), (1313, 1314, 1349, 1348), (1300, 1301, 1336, 1335), (1327, 1328, 1363, 1362), (1314, 1315, 1350, 1349), (1357, 1358, 1393, 1392), (1344, 1345, 1380, 1379), (1085, 1332, 1367), (1358, 1359, 1394, 1393), (1345, 1346, 1381, 1380), (1332, 1333, 1368, 1367), (1359, 1360, 1395, 1394), (1346, 1347, 1382, 1381), (1333, 1334, 1369, 1368), (1360, 1361, 1396, 1395), (1347, 1348, 1383, 1382), (1334, 1335, 1370, 1369), (1361, 1362, 1397, 1396), (1348, 1349, 1384, 1383), (1335, 1336, 1371, 1370), (1362, 1363, 1398, 1397), (1349, 1350, 1385, 1384), (1336, 1337, 1372, 1371), (1363, 1364, 1399, 1398), (1350, 1351, 1386, 1385), (1337, 1338, 1373, 1372), (1364, 1365, 1400, 1399), (1351, 1352, 1387, 1386), (1338, 1339, 1374, 1373), (1365, 1366, 1401, 1400), (1352, 1353, 1388, 1387), (1339, 1340, 1375, 1374), (1366, 1121, 1401), (1353, 1354, 1389, 1388), (1340, 1341, 1376, 1375), (1354, 1355, 1390, 1389), (1341, 1342, 1377, 1376), (1355, 1356, 1391, 1390), (1342, 1343, 1378, 1377), (1356, 1357, 1392, 1391), (1343, 1344, 1379, 1378), (1386, 1387, 1422, 1421), (1373, 1374, 1409, 1408), (1400, 1401, 1436, 1435), (1387, 1388, 1423, 1422), (1374, 1375, 1410, 1409), (1401, 1121, 1436), (1388, 1389, 1424, 1423), (1375, 1376, 1411, 1410), (1389, 1390, 1425, 1424), (1376, 1377, 1412, 1411), (1390, 1391, 1426, 1425), (1377, 1378, 1413, 1412), (1391, 1392, 1427, 1426), (1378, 1379, 1414, 1413), (1392, 1393, 1428, 1427), (1379, 1380, 1415, 1414), (1085, 1367, 1402), (1393, 1394, 1429, 1428), (1380, 1381, 1416, 1415), (1367, 1368, 1403, 1402), (1394, 1395, 1430, 1429), (1381, 1382, 1417, 1416), (1368, 1369, 1404, 1403), (1395, 1396, 1431, 1430), (1382, 1383, 1418, 1417), (1369, 1370, 1405, 1404), (1396, 1397, 1432, 1431), (1383, 1384, 1419, 1418), (1370, 1371, 1406, 1405), (1397, 1398, 1433, 1432), (1384, 1385, 1420, 1419), (1371, 1372, 1407, 1406), (1398, 1399, 1434, 1433), (1385, 1386, 1421, 1420), (1372, 1373, 1408, 1407), (1399, 1400, 1435, 1434), (1415, 1416, 1451, 1450), (1402, 1403, 1438, 1437), (1429, 1430, 1465, 1464), (1416, 1417, 1452, 1451), (1403, 1404, 1439, 1438), (1430, 1431, 1466, 1465), (1417, 1418, 1453, 1452), (1404, 1405, 1440, 1439), (1431, 1432, 1467, 1466), (1418, 1419, 1454, 1453), (1405, 1406, 1441, 1440), (1432, 1433, 1468, 1467), (1419, 1420, 1455, 1454), (1406, 1407, 1442, 1441), (1433, 1434, 1469, 1468), (1420, 1421, 1456, 1455), (1407, 1408, 1443, 1442), (1434, 1435, 1470, 1469), (1421, 1422, 1457, 1456), (1408, 1409, 1444, 1443), (1435, 1436, 1471, 1470), (1422, 1423, 1458, 1457), (1409, 1410, 1445, 1444), (1436, 1121, 1471), (1423, 1424, 1459, 1458), (1410, 1411, 1446, 1445), (1424, 1425, 1460, 1459), (1411, 1412, 1447, 1446), (1425, 1426, 1461, 1460), (1412, 1413, 1448, 1447), (1426, 1427, 1462, 1461), (1413, 1414, 1449, 1448), (1427, 1428, 1463, 1462), (1414, 1415, 1450, 1449), (1085, 1402, 1437), (1428, 1429, 1464, 1463), (1444, 1445, 17, 1), (1471, 1121, 12), (1458, 1459, 24, 32), (1445, 1446, 18, 17), (1459, 1460, 8, 24), (1446, 1447, 2, 18), (1460, 1461, 9, 8), (1447, 1448, 3, 2), (1461, 1462, 10, 9), (1448, 1449, 19, 3), (1462, 1463, 33, 10), (1449, 1450, 4, 19), (1085, 1437, 13), (1463, 1464, 34, 33), (1450, 1451, 20, 4), (1437, 1438, 14, 13), (1464, 1465, 25, 34), (1451, 1452, 5, 20), (1438, 1439, 30, 14), (1465, 1466, 26, 25), (1452, 1453, 21, 5), (1439, 1440, 15, 30), (1466, 1467, 11, 26), (1453, 1454, 6, 21), (1440, 1441, 0, 15), (1467, 1468, 27, 11), (1454, 1455, 22, 6), (1441, 1442, 31, 0), (1468, 1469, 28, 27), (1455, 1456, 23, 22), (1442, 1443, 16, 31), (1469, 1470, 29, 28), (1456, 1457, 7, 23), (1443, 1444, 1, 16), (1470, 1471, 12, 29), (1457, 1458, 32, 7)])
me_cubeziercurve_000.polygons.foreach_set('use_smooth', [True] * 1512)
me_cubeziercurve_000.polygons.foreach_set('material_index', [0, 0, 0, 0, 1, 0, 0, 1, 0, 0, 0, 0, 0, 1, 0, 1, 0, 0, 0, 0, 0, 0, 0, 0, 0, 0, 0, 0, 0, 0, 0, 0, 0, 0, 0, 0, 0, 0, 0, 0, 0, 0, 0, 0, 0, 0, 0, 0, 0, 0, 0, 0, 0, 0, 0, 0, 0, 0, 1, 0, 0, 1, 0, 0, 0, 0, 0, 1, 0, 1, 0, 0, 1, 0, 0, 1, 0, 0, 0, 0, 0, 1, 0, 1, 0, 0, 0, 0, 0, 0, 0, 0, 0, 0, 0, 0, 0, 0, 0, 0, 0, 0, 0, 0, 0, 0, 0, 0, 0, 0, 0, 0, 0, 0, 0, 0, 0, 0, 0, 0, 0, 0, 0, 0, 0, 0, 1, 0, 0, 1, 0, 0, 0, 0, 0, 1, 0, 1, 0, 0, 0, 0, 0, 0, 0, 0, 0, 0, 0, 1, 0, 1, 0, 0, 0, 0, 0, 0, 0, 0, 0, 0, 0, 0, 0, 0, 0, 0, 0, 0, 0, 0, 0, 0, 0, 0, 1, 0, 0, 1, 0, 0, 0, 0, 0, 0, 0, 0, 0, 0, 0, 0, 0, 0, 1, 0, 0, 1, 0, 0, 0, 0, 0, 1, 0, 1, 0, 0, 0, 0, 0, 0, 0, 0, 0, 0, 0, 0, 0, 1, 0, 1, 0, 0, 0, 0, 0, 0, 0, 0, 0, 0, 0, 0, 0, 0, 0, 0, 0, 0, 0, 0, 0, 0, 0, 0, 1, 0, 0, 1, 0, 0, 0, 0, 0, 0, 0, 0, 0, 0, 0, 0, 1, 0, 0, 1, 0, 0, 0, 0, 0, 1, 0, 1, 0, 0, 0, 0, 0, 0, 0, 0, 0, 0, 0, 0, 0, 0, 1, 0, 1, 0, 0, 0, 0, 0, 0, 0, 0, 0, 0, 0, 0, 0, 0, 0, 0, 0, 0, 0, 0, 0, 0, 0, 0, 1, 0, 0, 1, 0, 0, 0, 0, 0, 0, 0, 0, 0, 0, 0, 1, 0, 0, 1, 0, 0, 0, 0, 0, 1, 0, 1, 0, 0, 0, 0, 0, 0, 0, 0, 0, 0, 0, 0, 0, 0, 0, 0, 0, 0, 0, 0, 0, 0, 0, 0, 0, 0, 0, 0, 0, 0, 0, 0, 0, 0, 0, 0, 0, 0, 0, 0, 0, 0, 1, 0, 0, 1, 0, 0, 0, 0, 0, 1, 0, 1, 0, 1, 0, 0, 1, 0, 0, 0, 0, 0, 1, 0, 1, 0, 0, 0, 0, 0, 0, 0, 0, 0, 0, 0, 0, 0, 0, 0, 0, 0, 0, 0, 0, 0, 0, 0, 0, 0, 0, 0, 0, 0, 0, 0, 0, 0, 0, 0, 0, 0, 0, 0, 0, 0, 0, 1, 0, 0, 1, 0, 0, 0, 0, 0, 1, 0, 1, 0, 0, 0, 0, 0, 1, 0, 0, 0, 0, 0, 1, 0, 1, 0, 0, 0, 0, 0, 0, 0, 0, 0, 0, 0, 0, 0, 0, 0, 0, 0, 0, 0, 0, 0, 0, 0, 0, 1, 0, 0, 0, 0, 0, 0, 0, 0, 0, 0, 0, 0, 0, 0, 0, 0, 0, 1, 0, 0, 1, 0, 0, 0, 0, 0, 1, 0, 1, 0, 0, 0, 0, 0, 0, 0, 0, 0, 0, 0, 0, 1, 0, 1, 0, 0, 0, 0, 0, 0, 0, 0, 0, 0, 0, 0, 0, 0, 0, 0, 0, 0, 0, 0, 0, 0, 0, 0, 1, 0, 0, 1, 0, 0, 0, 0, 0, 0, 0, 0, 0, 0, 0, 0, 0, 1, 0, 0, 1, 0, 0, 0, 0, 0, 1, 0, 1, 0, 0, 0, 0, 0, 0, 0, 0, 0, 0, 0, 0, 0, 0, 1, 0, 1, 0, 0, 0, 0, 0, 0, 0, 0, 0, 0, 0, 0, 0, 0, 0, 0, 0, 0, 0, 0, 0, 0, 0, 0, 1, 0, 0, 1, 0, 0, 0, 0, 0, 0, 0, 0, 0, 0, 0, 1, 0, 0, 1, 0, 0, 0, 0, 0, 1, 0, 1, 0, 0, 0, 0, 0, 0, 0, 0, 0, 0, 0, 0, 0, 0, 0, 0, 0, 1, 0, 0, 0, 0, 0, 0, 0, 0, 0, 0, 0, 0, 0, 0, 0, 0, 0, 0, 0, 0, 0, 0, 0, 0, 1, 0, 0, 1, 0, 0, 0, 0, 0, 1, 0, 0, 0, 0, 1, 0, 0, 1, 0, 0, 0, 0, 0, 1, 0, 1, 0, 0, 0, 0, 0, 0, 0, 0, 0, 0, 0, 0, 0, 0, 0, 0, 0, 0, 0, 0, 0, 0, 0, 1, 0, 0, 1, 0, 0, 0, 0, 0, 1, 0, 1, 0, 0, 0, 0, 0, 0, 0, 0, 0, 0, 0, 0, 0, 0, 0, 0, 0, 0, 0, 0, 0, 0, 0, 0, 0, 0, 0, 0, 0, 0, 0, 0, 0, 0, 0, 0, 0, 0, 0, 0, 0, 0, 1, 0, 0, 1, 0, 0, 0, 0, 0, 1, 0, 1, 0, 0, 0, 0, 0, 1, 0, 0, 0, 0, 0, 1, 0, 1, 0, 0, 0, 0, 0, 0, 0, 0, 0, 0, 0, 0, 0, 0, 0, 0, 0, 0, 0, 0, 0, 0, 0, 0, 1, 0, 0, 0, 0, 0, 0, 0, 0, 0, 0, 0, 0, 0, 0, 0, 0, 0, 1, 0, 0, 1, 0, 0, 0, 0, 0, 1, 0, 1, 0, 0, 0, 0, 0, 0, 0, 0, 0, 0, 0, 0, 1, 0, 1, 0, 0, 0, 0, 0, 0, 0, 0, 0, 0, 0, 0, 0, 0, 0, 0, 0, 0, 0, 0, 0, 0, 0, 0, 1, 0, 0, 1, 0, 0, 0, 0, 0, 0, 0, 0, 0, 0, 0, 0, 0, 1, 0, 0, 1, 0, 0, 0, 0, 0, 1, 0, 1, 0, 0, 0, 0, 0, 0, 0, 0, 0, 0, 0, 0, 0, 1, 0, 1, 0, 0, 0, 0, 0, 0, 0, 0, 0, 0, 0, 0, 0, 0, 0, 0, 0, 0, 0, 0, 0, 0, 0, 0, 1, 0, 0, 1, 0, 0, 0, 0, 0, 0, 0, 0, 0, 0, 0, 1, 0, 0, 1, 0, 0, 0, 0, 0, 1, 0, 1, 0, 0, 0, 0, 0, 0, 0, 0, 0, 0, 0, 0, 0, 0, 0, 0, 0, 1, 0, 0, 0, 0, 0, 0, 0, 0, 0, 0, 0, 0, 0, 0, 0, 0, 0, 0, 0, 0, 0, 0, 0, 0, 1, 0, 0, 1, 0, 0, 0, 0, 0, 1, 0, 0, 0, 0, 1, 0, 0, 1, 0, 0, 0, 0, 0, 1, 0, 1, 0, 0, 0, 0, 0, 0, 0, 0, 0, 0, 0, 0, 0, 0, 0, 0, 0, 0, 0, 0, 0, 0, 0, 0, 0, 0, 0, 0, 0, 0, 0, 0, 0, 0, 0, 0, 0, 0, 0, 0, 0, 0, 1, 0, 0, 1, 0, 0, 0, 0, 0, 1, 0, 1, 0, 0, 0, 0, 0, 1, 0, 0, 0, 0, 0, 1, 0, 1, 0, 0, 0, 0, 0, 0, 0, 0, 0, 0, 0, 0, 0, 0, 0, 0, 0, 0, 0, 0, 0, 0, 0, 0, 1, 0, 0, 0, 0, 0, 0, 0, 0, 0, 0, 0, 0, 0, 0, 0, 0, 0, 1, 0, 0, 1, 0, 0, 0, 0, 0, 1, 0, 1, 0, 0, 0, 0, 0, 0, 0, 0, 0, 0, 0, 0, 1, 0, 1, 0, 0, 0, 0, 0, 0, 0, 0, 0, 0, 0, 0, 0, 0, 0, 0, 0, 0, 0, 0, 0, 0, 0, 0, 1, 0, 0, 1, 0, 0, 0, 0, 0, 0, 0, 0, 0, 0, 0, 0, 0, 1, 0, 0, 1, 0, 0, 0, 0, 0, 1, 0, 1, 0, 0, 0, 0, 0, 0, 0, 0, 0, 0, 0, 0, 0, 1, 0, 1, 0, 0, 0, 0, 0, 0, 0, 0, 0, 0, 0, 0, 0, 0, 0, 0, 0, 0, 0, 0, 0, 0, 0, 0, 1, 0, 0, 1, 0, 0, 0, 0, 0, 0, 0, 0, 0, 0, 0, 0, 1, 0, 0, 1, 0, 0, 0, 0, 0, 1, 0, 1, 0, 0, 0, 0, 0, 0, 0, 0, 0, 0, 0, 0, 0, 0, 0, 0, 1, 0, 0, 0, 0, 0, 0, 0, 0, 0, 0, 0, 0, 0, 0, 0, 0, 0, 0, 0, 0, 0, 0, 0, 0, 1, 0, 0, 1, 0, 0, 0, 0, 0, 1, 0, 0, 0, 0, 1, 0, 0, 1, 0, 0, 0, 0, 0, 1, 0, 1, 0, 0, 0, 0, 0, 0, 0, 0, 0, 0, 0, 0, 0, 0, 0, 0, 0, 0, 0, 0, 0, 0, 0, 0, 0, 0, 0, 0, 0, 0, 0, 0, 0, 0, 0, 0, 0, 0, 0, 0, 0, 0, 1, 0, 0, 1, 0, 0, 0, 0, 0, 1, 0, 1, 0, 0, 1, 0, 0, 1, 0, 0, 0, 0, 0, 1, 0, 1, 0, 0, 0, 0, 0, 0, 0, 0, 0, 0, 0, 0, 0, 0, 0, 0, 0, 0, 0, 0, 0, 0, 0, 0])
me_cubeziercurve_000.materials.append(mat_material_001)
me_cubeziercurve_000.materials.append(mat_material_002)
me_cubeziercurve_000.use_remesh_preserve_volume = False
me_cubeziercurve_000.use_remesh_preserve_attributes = False
me_cubeziercurve_000.use_mirror_vertex_groups = False
me_cubeziercurve_000.auto_texspace = False
me_cubeziercurve_000.update()

# ---- curves / text
cu_beziercurve_001 = bpy.data.curves.new('BezierCurve.001', 'CURVE')
cu_beziercurve_001.dimensions = '3D'
cu_beziercurve_001.use_path = True
cu_beziercurve_001.use_path_clamp = True
cu_beziercurve_001.bevel_resolution = 0
cu_beziercurve_001.fill_mode = 'HALF'

# ---- objects
ob_pino = bpy.data.objects.new('pino', me_cubeziercurve_000)
ob_beziercurve_001 = bpy.data.objects.new('BezierCurve.001', cu_beziercurve_001)
ob_camera = bpy.data.objects.new('Camera', cam_camera)

# ---- transforms, parenting, visibility, modifiers, constraints
ob_pino.location = (-0.5923, -3.006, 2.415)
ob_pino.rotation_euler = (1.571, -0.0, -0.0)
ob_pino.scale = (0.1475, 0.01071, 0.01094)
ob_pino.lineart.crease_threshold = 0.0
ob_beziercurve_001.location = (20.19, 0.0, 22.89)
ob_beziercurve_001.rotation_euler = (1.571, -0.0, -0.0)
ob_beziercurve_001.scale = (7.857, 1.0, 1.0)
ob_beziercurve_001.lineart.crease_threshold = 0.0
ob_camera.location = (7.481, -6.508, 5.344)
ob_camera.rotation_euler = (1.109, 0.0, 0.8149)
ob_camera.lock_rotations_4d = False
ob_camera.empty_display_type = 'ARROWS'
ob_camera.color = (0.0, 0.0, 0.0, 0.0)
ob_camera.display_type = 'WIRE'
ob_camera.lineart.crease_threshold = 0.0

# ---- collection membership
col_collection_1.objects.link(ob_pino)
col_collection_1.objects.link(ob_beziercurve_001)
col_collection_1.objects.link(ob_camera)

# ---- scene / render settings (as saved in the file)
scene.camera = ob_camera
scene.frame_start = 1; scene.frame_end = 250; scene.frame_set(0)
scene.render.engine = 'BLENDER_EEVEE_NEXT'
scene.render.dither_intensity = 0.0
scene.cycles.use_denoising = False
scene.cycles.samples = 128
scene.cycles.sampling_pattern = 'TABULATED_SOBOL'
scene.cycles.use_adaptive_sampling = False
scene.cycles.use_light_tree = False
scene.view_settings.view_transform = 'Standard'
bpy.context.view_layer.update()

# ---- added for rendering (the .blend has no usable light): sun
light_auto_sun = bpy.data.lights.new('AutoSun', 'SUN')
light_auto_sun.energy = 3.0
light_auto_sun.angle = 0.0523599
ob_auto_sun = bpy.data.objects.new('AutoSun', light_auto_sun)
scene.collection.objects.link(ob_auto_sun)
ob_auto_sun.rotation_euler = (0.872665, 0.174533, 0.523599)
bpy.context.view_layer.update()
